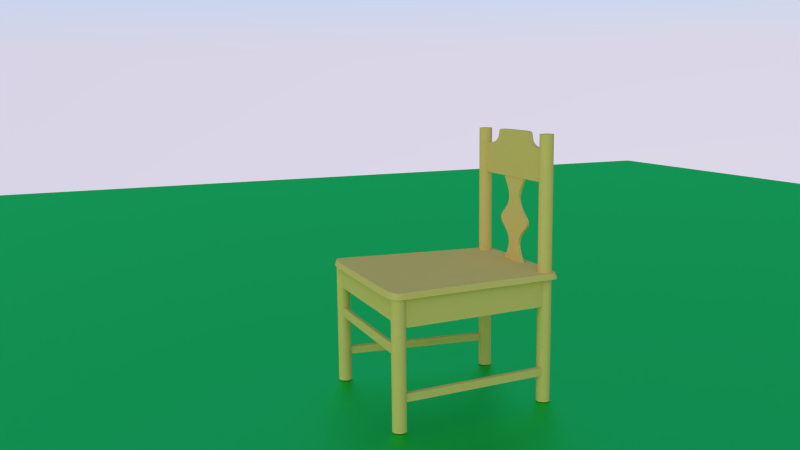 # Source: Chair_2_.blend  (saved by Blender 2.66.1; exported with 4.5.12 LTS)
import bpy
from mathutils import Matrix  # noqa: F401  (used for matrix-valued properties, if any)

bpy.ops.wm.read_factory_settings(use_empty=True)
scene = bpy.context.scene
scene.name = 'Scene'

# ---- collections
col_collection_1 = bpy.data.collections.new('Collection 1'); scene.collection.children.link(col_collection_1)
col_collection_1.hide_render = True
col_collection_1.hide_viewport = True
col_collection_4 = bpy.data.collections.new('Collection 4'); scene.collection.children.link(col_collection_4)

# ---- materials (node trees are filled in below, after node groups)
mat_material = bpy.data.materials.new('Material')
mat_material.alpha_threshold = 0.0
mat_material.roughness = 0.5
mat_material.line_color = (0.0, 0.0, 0.0, 1.0)
mat_material_001 = bpy.data.materials.new('Material.001')
mat_material_001.alpha_threshold = 0.0
mat_material_001.roughness = 0.5
mat_material_001.line_color = (0.0, 0.0, 0.0, 1.0)
mat_material_002 = bpy.data.materials.new('Material.002')
mat_material_002.alpha_threshold = 0.0
mat_material_002.roughness = 0.5
mat_material_002.line_color = (0.0, 0.0, 0.0, 1.0)

# ---- material node trees
mat_material_001.use_nodes = True; mat_material_001.node_tree.nodes.clear()
_N = mat_material_001.node_tree.nodes; _L = mat_material_001.node_tree.links
n0 = _N.new('ShaderNodeOutputMaterial'); n0.name = 'Material Output'; n0.location = (300, 300)
n0.width = 120
n1 = _N.new('ShaderNodeBsdfAnisotropic'); n1.name = 'Glossy BSDF'; n1.location = (100, 300)
n1.distribution = 'BECKMANN'
n1.inputs[0].default_value = (0.03193, 0.8, 0.1301, 1.0)
n1.inputs[1].default_value = 0.5477
_L.new(n1.outputs[0], n0.inputs[0])
n0.is_active_output = True
mat_material_002.use_nodes = True; mat_material_002.node_tree.nodes.clear()
_N = mat_material_002.node_tree.nodes; _L = mat_material_002.node_tree.links
n0 = _N.new('ShaderNodeOutputMaterial'); n0.name = 'Material Output'; n0.location = (300, 300)
n0.width = 120
n1 = _N.new('ShaderNodeBsdfDiffuse'); n1.name = 'Diffuse BSDF'; n1.location = (100, 300)
n1.inputs[0].default_value = (0.8, 0.5458, 0.1301, 1.0)
n1.inputs[1].default_value = 0.014
_L.new(n1.outputs[0], n0.inputs[0])
n0.is_active_output = True

# ---- world
world_world = bpy.data.worlds.new('World'); scene.world = world_world
world_world.use_nodes = True; world_world.node_tree.nodes.clear()
_N = world_world.node_tree.nodes; _L = world_world.node_tree.links
n0 = _N.new('ShaderNodeOutputWorld'); n0.name = 'World Output'; n0.location = (300, 300)
n0.width = 120
n1 = _N.new('ShaderNodeBackground'); n1.name = 'Background'; n1.location = (10, 300)
n1.width = 150
n2 = _N.new('ShaderNodeTexSky'); n2.name = 'Sky Texture'; n2.location = (-307, 309)
n2.sky_type = 'PREETHAM'
n2.sun_direction = (0.4462, -0.5, 0.7423)
n2.ground_albedo = 0.0
n2.sun_elevation = 1.571
_L.new(n1.outputs[0], n0.inputs[0])
_L.new(n2.outputs[0], n1.inputs[0])
n0.is_active_output = True
world_world.color = (0.05088, 0.05088, 0.05088)
world_world.use_sun_shadow = False
world_world.sun_shadow_jitter_overblur = 0.0
world_world.cycles.sampling_method = 'MANUAL'
world_world.cycles.sample_map_resolution = 256

# ---- cameras
cam_camera = bpy.data.cameras.new('Camera')
cam_camera.clip_end = 100.0
cam_camera.lens = 35.0
cam_camera.sensor_width = 32.0
cam_camera.sensor_height = 18.0
cam_camera.ortho_scale = 7.314
cam_camera.dof.focus_distance = 0.0

# ---- lights
light_lamp = bpy.data.lights.new('Lamp', 'POINT')
light_lamp.transmission_factor = 0.0
light_lamp.cutoff_distance = 30.0
light_lamp.energy = 100.0
light_lamp.shadow_buffer_clip_start = 1.001
light_lamp.shadow_soft_size = 0.1
light_lamp.shadow_maximum_resolution = 0.006
light_lamp.use_absolute_resolution = True
light_lamp.cycles.use_multiple_importance_sampling = False

# ---- meshes
me_cube = bpy.data.meshes.new('Cube')
me_cube.from_pydata([(1.0, 1.0, 0.0), (1.0, -1.0, 0.0), (-1.0, -1.0, 0.0), (-1.0, 1.0, 0.0), (1.0, 1.0, 2.0), (1.0, -1.0, 2.0), (-1.0, -1.0, 2.0), (-1.0, 1.0, 2.0)], [], [(0, 1, 2, 3), (4, 7, 6, 5), (0, 4, 5, 1), (1, 5, 6, 2), (2, 6, 7, 3), (4, 0, 3, 7)])
me_cube.materials.append(mat_material)
me_cube.use_remesh_preserve_volume = False
me_cube.use_remesh_preserve_attributes = False
me_cube.use_mirror_vertex_groups = False
me_cube.update()
me_plane = bpy.data.meshes.new('Plane')
me_plane.from_pydata([(1.0, -1.0, 0.0), (-1.0, -1.0, 0.0), (1.0, 1.0, 0.0), (-1.0, 1.0, 0.0)], [], [(1, 0, 2, 3)])
me_plane.materials.append(mat_material_001)
me_plane.use_remesh_preserve_volume = False
me_plane.use_remesh_preserve_attributes = False
me_plane.use_mirror_vertex_groups = False
me_plane.update()
me_mesh = bpy.data.meshes.new('Mesh')
me_mesh.from_pydata([(1.459, -2.001, 0.02774), (1.39, -1.994, 0.02774), (1.319, -1.988, 0.02774), (1.246, -1.981, 0.02774), (1.171, -1.973, 0.02774), (1.096, -1.966, 0.02774), (1.02, -1.959, 0.02774), (0.9429, -1.952, 0.02774), (0.8659, -1.945, 0.02774), (0.7888, -1.938, 0.02774), (0.7115, -1.931, 0.02774), (0.6341, -1.924, 0.02774), (0.5565, -1.918, 0.02774), (0.4784, -1.911, 0.02774), (0.3997, -1.904, 0.02774), (0.3203, -1.898, 0.02774), (0.24, -1.891, 0.02774), (0.1587, -1.884, 0.02774), (0.07629, -1.878, 0.02774), (-0.007232, -1.871, 0.02774), (-0.0919, -1.865, 0.02774), (-0.1777, -1.858, 0.02774), (-0.2646, -1.852, 0.02774), (-0.3525, -1.845, 0.02774), (-0.4413, -1.839, 0.02774), (-0.531, -1.832, 0.02774), (-0.6212, -1.825, 0.02774), (-0.7119, -1.819, 0.02774), (-0.8028, -1.812, 0.02774), (-0.8936, -1.806, 0.02774), (-0.984, -1.8, 0.02774), (-1.074, -1.793, 0.02774), (-1.162, -1.787, 0.02774), (-1.249, -1.781, 0.02774), (-1.333, -1.775, 0.02774), (-1.415, -1.769, 0.02774), (-1.494, -1.764, 0.02774), (-1.569, -1.758, 0.02774), (-1.639, -1.753, 0.02774), (-1.704, -1.748, 0.02774), (-1.765, -1.743, 0.02774), (-1.819, -1.736, 0.02774), (-1.868, -1.728, 0.02774), (-1.911, -1.717, 0.02774), (-1.949, -1.703, 0.02774), (-1.981, -1.684, 0.02774), (-2.007, -1.658, 0.02774), (-2.029, -1.624, 0.02774), (-2.047, -1.581, 0.02774), (-2.06, -1.525, 0.02774), (-2.07, -1.456, 0.02774), (-2.078, -1.373, 0.02774), (-2.084, -1.274, 0.02774), (-2.087, -1.159, 0.02774), (-2.09, -1.028, 0.02774), (-2.091, -0.8826, 0.02774), (-2.092, -0.7234, 0.02774), (-2.092, -0.5523, 0.02774), (-2.093, -0.3715, 0.02774), (-2.093, -0.1837, 0.02774), (-2.093, 0.007802, 0.02774), (-2.093, 0.1993, 0.02774), (-2.093, 0.3871, 0.02774), (-2.092, 0.5679, 0.02774), (-2.092, 0.739, 0.02774), (-2.091, 0.8982, 0.02774), (-2.09, 1.044, 0.02774), (-2.087, 1.174, 0.02774), (-2.084, 1.289, 0.02774), (-2.078, 1.388, 0.02774), (-2.07, 1.472, 0.02774), (-2.06, 1.541, 0.02774), (-2.047, 1.596, 0.02774), (-2.029, 1.64, 0.02774), (-2.007, 1.673, 0.02774), (-1.981, 1.699, 0.02774), (-1.949, 1.719, 0.02774), (-1.911, 1.733, 0.02774), (-1.868, 1.744, 0.02774), (-1.819, 1.752, 0.02774), (-1.765, 1.758, 0.02774), (-1.704, 1.764, 0.02774), (-1.639, 1.769, 0.02774), (-1.569, 1.774, 0.02774), (-1.494, 1.779, 0.02774), (-1.415, 1.785, 0.02774), (-1.333, 1.79, 0.02774), (-1.249, 1.796, 0.02774), (-1.162, 1.802, 0.02774), (-1.074, 1.809, 0.02774), (-0.984, 1.815, 0.02774), (-0.8936, 1.822, 0.02774), (-0.8028, 1.828, 0.02774), (-0.7119, 1.835, 0.02774), (-0.6212, 1.841, 0.02774), (-0.531, 1.848, 0.02774), (-0.4413, 1.854, 0.02774), (-0.3525, 1.861, 0.02774), (-0.2646, 1.867, 0.02774), (-0.1777, 1.874, 0.02774), (-0.0919, 1.88, 0.02774), (-0.007238, 1.887, 0.02774), (0.07628, 1.893, 0.02774), (0.1587, 1.9, 0.02774), (0.24, 1.907, 0.02774), (0.3203, 1.913, 0.02774), (0.3997, 1.92, 0.02774), (0.4784, 1.926, 0.02774), (0.5565, 1.933, 0.02774), (0.6341, 1.94, 0.02774), (0.7115, 1.947, 0.02774), (0.7887, 1.954, 0.02774), (0.8659, 1.961, 0.02774), (0.9428, 1.968, 0.02774), (1.02, 1.975, 0.02774), (1.096, 1.982, 0.02774), (1.171, 1.989, 0.02774), (1.246, 1.996, 0.02774), (1.319, 2.003, 0.02774), (1.39, 2.01, 0.02774), (1.459, 2.017, 0.02774), (1.524, 2.023, 0.02774), (1.587, 2.029, 0.02774), (1.645, 2.034, 0.02774), (1.698, 2.038, 0.02774), (1.747, 2.039, 0.02774), (1.79, 2.038, 0.02774), (1.829, 2.033, 0.02774), (1.863, 2.022, 0.02774), (1.891, 2.004, 0.02774), (1.915, 1.978, 0.02774), (1.935, 1.942, 0.02774), (1.95, 1.893, 0.02774), (1.963, 1.829, 0.02774), (1.972, 1.749, 0.02774), (1.979, 1.651, 0.02774), (1.984, 1.534, 0.02774), (1.987, 1.397, 0.02774), (1.989, 1.242, 0.02774), (1.991, 1.069, 0.02774), (1.991, 0.8792, 0.02774), (1.992, 0.6753, 0.02774), (1.992, 0.4598, 0.02774), (1.992, 0.2361, 0.02774), (1.992, 0.007856, 0.02774), (1.992, -0.2204, 0.02774), (1.992, -0.4441, 0.02774), (1.992, -0.6596, 0.02774), (1.991, -0.8635, 0.02774), (1.991, -1.053, 0.02774), (1.989, -1.226, 0.02774), (1.987, -1.381, 0.02774), (1.984, -1.518, 0.02774), (1.979, -1.635, 0.02774), (1.972, -1.733, 0.02774), (1.963, -1.814, 0.02774), (1.95, -1.877, 0.02774), (1.935, -1.926, 0.02774), (1.915, -1.963, 0.02774), (1.891, -1.989, 0.02774), (1.863, -2.006, 0.02774), (1.829, -2.017, 0.02774), (1.79, -2.022, 0.02774), (1.747, -2.024, 0.02774), (1.698, -2.022, 0.02774), (1.645, -2.018, 0.02774), (1.587, -2.013, 0.02774), (1.524, -2.007, 0.02774), (1.433, -1.966, 0.1366), (1.365, -1.959, 0.1366), (1.296, -1.952, 0.1366), (1.224, -1.946, 0.1366), (1.151, -1.939, 0.1366), (1.076, -1.932, 0.1366), (1.001, -1.925, 0.1366), (0.9261, -1.918, 0.1366), (0.8505, -1.911, 0.1366), (0.7747, -1.904, 0.1366), (0.6988, -1.897, 0.1366), (0.6228, -1.89, 0.1366), (0.5465, -1.884, 0.1366), (0.4698, -1.877, 0.1366), (0.3925, -1.871, 0.1366), (0.3145, -1.864, 0.1366), (0.2356, -1.858, 0.1366), (0.1557, -1.851, 0.1366), (0.07478, -1.845, 0.1366), (-0.007272, -1.838, 0.1366), (-0.09045, -1.832, 0.1366), (-0.1747, -1.825, 0.1366), (-0.2601, -1.819, 0.1366), (-0.3465, -1.813, 0.1366), (-0.4337, -1.806, 0.1366), (-0.5218, -1.8, 0.1366), (-0.6105, -1.793, 0.1366), (-0.6996, -1.787, 0.1366), (-0.7888, -1.78, 0.1366), (-0.878, -1.774, 0.1366), (-0.9668, -1.768, 0.1366), (-1.055, -1.761, 0.1366), (-1.142, -1.755, 0.1366), (-1.227, -1.749, 0.1366), (-1.31, -1.743, 0.1366), (-1.39, -1.738, 0.1366), (-1.468, -1.732, 0.1366), (-1.541, -1.727, 0.1366), (-1.61, -1.722, 0.1366), (-1.675, -1.717, 0.1366), (-1.734, -1.712, 0.1366), (-1.787, -1.706, 0.1366), (-1.835, -1.698, 0.1366), (-1.878, -1.687, 0.1366), (-1.915, -1.673, 0.1366), (-1.946, -1.654, 0.1366), (-1.972, -1.629, 0.1366), (-1.994, -1.595, 0.1366), (-2.011, -1.553, 0.1366), (-2.024, -1.498, 0.1366), (-2.034, -1.431, 0.1366), (-2.042, -1.349, 0.1366), (-2.047, -1.251, 0.1366), (-2.051, -1.138, 0.1366), (-2.053, -1.01, 0.1366), (-2.055, -0.8669, 0.1366), (-2.055, -0.7105, 0.1366), (-2.056, -0.5424, 0.1366), (-2.056, -0.3648, 0.1366), (-2.056, -0.1803, 0.1366), (-2.056, 0.007802, 0.1366), (-2.056, 0.1959, 0.1366), (-2.056, 0.3804, 0.1366), (-2.056, 0.558, 0.1366), (-2.055, 0.7261, 0.1366), (-2.055, 0.8825, 0.1366), (-2.053, 1.025, 0.1366), (-2.051, 1.154, 0.1366), (-2.047, 1.267, 0.1366), (-2.042, 1.364, 0.1366), (-2.034, 1.446, 0.1366), (-2.024, 1.514, 0.1366), (-2.011, 1.568, 0.1366), (-1.994, 1.611, 0.1366), (-1.972, 1.644, 0.1366), (-1.946, 1.669, 0.1366), (-1.915, 1.689, 0.1366), (-1.878, 1.703, 0.1366), (-1.835, 1.713, 0.1366), (-1.787, 1.721, 0.1366), (-1.734, 1.727, 0.1366), (-1.675, 1.733, 0.1366), (-1.61, 1.738, 0.1366), (-1.541, 1.743, 0.1366), (-1.468, 1.748, 0.1366), (-1.39, 1.753, 0.1366), (-1.31, 1.759, 0.1366), (-1.227, 1.765, 0.1366), (-1.142, 1.771, 0.1366), (-1.055, 1.777, 0.1366), (-0.9668, 1.783, 0.1366), (-0.878, 1.79, 0.1366), (-0.7888, 1.796, 0.1366), (-0.6996, 1.802, 0.1366), (-0.6105, 1.809, 0.1366), (-0.5218, 1.815, 0.1366), (-0.4337, 1.822, 0.1366), (-0.3465, 1.828, 0.1366), (-0.2601, 1.835, 0.1366), (-0.1747, 1.841, 0.1366), (-0.09045, 1.847, 0.1366), (-0.007278, 1.854, 0.1366), (0.07477, 1.86, 0.1366), (0.1557, 1.867, 0.1366), (0.2356, 1.873, 0.1366), (0.3145, 1.88, 0.1366), (0.3925, 1.886, 0.1366), (0.4698, 1.893, 0.1366), (0.5465, 1.899, 0.1366), (0.6228, 1.906, 0.1366), (0.6988, 1.913, 0.1366), (0.7747, 1.919, 0.1366), (0.8505, 1.926, 0.1366), (0.9261, 1.933, 0.1366), (1.001, 1.94, 0.1366), (1.076, 1.947, 0.1366), (1.151, 1.954, 0.1366), (1.224, 1.961, 0.1366), (1.295, 1.968, 0.1366), (1.365, 1.975, 0.1366), (1.433, 1.981, 0.1366), (1.497, 1.987, 0.1366), (1.558, 1.993, 0.1366), (1.615, 1.998, 0.1366), (1.668, 2.002, 0.1366), (1.716, 2.004, 0.1366), (1.759, 2.002, 0.1366), (1.797, 1.997, 0.1366), (1.83, 1.987, 0.1366), (1.858, 1.969, 0.1366), (1.881, 1.944, 0.1366), (1.901, 1.908, 0.1366), (1.916, 1.86, 0.1366), (1.928, 1.797, 0.1366), (1.937, 1.718, 0.1366), (1.944, 1.622, 0.1366), (1.949, 1.507, 0.1366), (1.952, 1.373, 0.1366), (1.954, 1.22, 0.1366), (1.955, 1.05, 0.1366), (1.956, 0.8638, 0.1366), (1.956, 0.6636, 0.1366), (1.957, 0.4519, 0.1366), (1.957, 0.232, 0.1366), (1.957, 0.007855, 0.1366), (1.957, -0.2163, 0.1366), (1.957, -0.4362, 0.1366), (1.956, -0.6479, 0.1366), (1.956, -0.8482, 0.1366), (1.955, -1.034, 0.1366), (1.954, -1.205, 0.1366), (1.952, -1.357, 0.1366), (1.949, -1.491, 0.1366), (1.944, -1.606, 0.1366), (1.937, -1.703, 0.1366), (1.928, -1.782, 0.1366), (1.916, -1.844, 0.1366), (1.901, -1.892, 0.1366), (1.881, -1.928, 0.1366), (1.858, -1.954, 0.1366), (1.83, -1.971, 0.1366), (1.797, -1.981, 0.1366), (1.759, -1.987, 0.1366), (1.716, -1.988, 0.1366), (1.668, -1.986, 0.1366), (1.615, -1.983, 0.1366), (1.558, -1.978, 0.1366), (1.497, -1.972, 0.1366), (-1.852, -0.2203, 0.3628), (-1.852, -0.2041, 0.3994), (-1.852, -0.1935, 0.4364), (-1.852, -0.1893, 0.4735), (-1.852, -0.1923, 0.5103), (-1.852, -0.2027, 0.5464), (-1.852, -0.2205, 0.5816), (-1.852, -0.2453, 0.6158), (-1.852, -0.2765, 0.6487), (-1.852, -0.3129, 0.6803), (-1.852, -0.3534, 0.7105), (-1.852, -0.3961, 0.7395), (-1.852, -0.4391, 0.7673), (-1.852, -0.4801, 0.7939), (-1.852, -0.5167, 0.8197), (-1.852, -0.5472, 0.8448), (-1.852, -0.57, 0.8693), (-1.852, -0.5841, 0.8935), (-1.852, -0.5888, 0.9175), (-1.852, -0.5841, 0.9416), (-1.852, -0.57, 0.9657), (-1.852, -0.5472, 0.9903), (-1.852, -0.5167, 1.015), (-1.852, -0.4801, 1.041), (-1.852, -0.4391, 1.068), (-1.852, -0.3961, 1.096), (-1.852, -0.3534, 1.125), (-1.852, -0.3129, 1.155), (-1.852, -0.2765, 1.186), (-1.852, -0.2453, 1.219), (-1.852, -0.2205, 1.253), (-1.852, -0.2027, 1.289), (-1.852, -0.1923, 1.325), (-1.852, -0.1893, 1.362), (-1.852, -0.1935, 1.399), (-1.852, -0.2041, 1.436), (-1.852, -0.2203, 1.472), (-1.852, -0.2408, 1.508), (-1.852, -0.2641, 1.542), (-1.852, -0.289, 1.574), (-1.852, -0.3143, 1.605), (-1.852, -0.3388, 1.632), (-1.852, -0.3616, 1.658), (-1.852, -0.3818, 1.68), (-1.852, -0.3986, 1.699), (-1.852, -0.4113, 1.716), (-1.852, -0.4192, 1.73), (-1.852, -0.4219, 1.742), (-1.852, -0.4191, 1.751), (-1.852, -0.4103, 1.758), (-1.852, -0.3955, 1.763), (-1.852, -0.3746, 1.767), (-1.852, -0.3476, 1.77), (-1.852, -0.3147, 1.772), (-1.852, -0.2763, 1.774), (-1.852, -0.2327, 1.774), (-1.852, -0.1845, 1.775), (-1.852, -0.1325, 1.775), (-1.852, -0.07731, 1.775), (-1.852, -0.01995, 1.775), (-1.852, 0.03857, 1.775), (-1.852, 0.09708, 1.775), (-1.852, 0.1544, 1.775), (-1.852, 0.2096, 1.775), (-1.852, 0.2617, 1.775), (-1.852, 0.3098, 1.774), (-1.852, 0.3534, 1.774), (-1.852, 0.3918, 1.772), (-1.852, 0.4247, 1.77), (-1.852, 0.4517, 1.767), (-1.852, 0.4726, 1.763), (-1.852, 0.4875, 1.758), (-1.852, 0.4962, 1.751), (-1.852, 0.4991, 1.742), (-1.852, 0.4963, 1.73), (-1.852, 0.4884, 1.716), (-1.852, 0.4757, 1.699), (-1.852, 0.459, 1.68), (-1.852, 0.4388, 1.658), (-1.852, 0.4159, 1.632), (-1.852, 0.3914, 1.605), (-1.852, 0.3661, 1.574), (-1.852, 0.3412, 1.542), (-1.852, 0.3179, 1.508), (-1.852, 0.2974, 1.472), (-1.852, 0.2813, 1.436), (-1.852, 0.2706, 1.399), (-1.852, 0.2665, 1.362), (-1.852, 0.2694, 1.325), (-1.852, 0.2798, 1.289), (-1.852, 0.2976, 1.253), (-1.852, 0.3224, 1.219), (-1.852, 0.3536, 1.186), (-1.852, 0.3901, 1.155), (-1.852, 0.4305, 1.125), (-1.852, 0.4732, 1.096), (-1.852, 0.5162, 1.068), (-1.852, 0.5572, 1.041), (-1.852, 0.5938, 1.015), (-1.852, 0.6243, 0.9903), (-1.852, 0.6471, 0.9657), (-1.852, 0.6612, 0.9416), (-1.852, 0.666, 0.9175), (-1.852, 0.6612, 0.8935), (-1.852, 0.6471, 0.8693), (-1.852, 0.6243, 0.8448), (-1.852, 0.5938, 0.8197), (-1.852, 0.5572, 0.7939), (-1.852, 0.5162, 0.7673), (-1.852, 0.4733, 0.7395), (-1.852, 0.4305, 0.7106), (-1.852, 0.3901, 0.6803), (-1.852, 0.3536, 0.6487), (-1.852, 0.3224, 0.6158), (-1.852, 0.2976, 0.5816), (-1.852, 0.2798, 0.5464), (-1.852, 0.2694, 0.5103), (-1.852, 0.2665, 0.4735), (-1.852, 0.2706, 0.4364), (-1.852, 0.2813, 0.3994), (-1.852, 0.2974, 0.3628), (-1.852, 0.3179, 0.3272), (-1.852, 0.3412, 0.293), (-1.852, 0.3661, 0.2606), (-1.852, 0.3914, 0.2304), (-1.852, 0.4159, 0.2027), (-1.852, 0.4388, 0.1776), (-1.852, 0.459, 0.1553), (-1.852, 0.4757, 0.1357), (-1.852, 0.4884, 0.119), (-1.852, 0.4963, 0.105), (-1.852, 0.4991, 0.09349), (-1.852, 0.4962, 0.08434), (-1.852, 0.4875, 0.0772), (-1.852, 0.4726, 0.07177), (-1.852, 0.4517, 0.06774), (-1.852, 0.4247, 0.06486), (-1.852, 0.3918, 0.06287), (-1.852, 0.3534, 0.06158), (-1.852, 0.3098, 0.0608), (-1.852, 0.2617, 0.06036), (-1.852, 0.2096, 0.06016), (-1.852, 0.1545, 0.06008), (-1.852, 0.09709, 0.06007), (-1.852, 0.03858, 0.06006), (-1.852, -0.01994, 0.06007), (-1.852, -0.0773, 0.06008), (-1.852, -0.1325, 0.06016), (-1.852, -0.1845, 0.06036), (-1.852, -0.2327, 0.0608), (-1.852, -0.2763, 0.06158), (-1.852, -0.3147, 0.06287), (-1.852, -0.3476, 0.06486), (-1.852, -0.3746, 0.06774), (-1.852, -0.3955, 0.07177), (-1.852, -0.4103, 0.0772), (-1.852, -0.4191, 0.08433), (-1.852, -0.4219, 0.09349), (-1.852, -0.4192, 0.105), (-1.852, -0.4113, 0.119), (-1.852, -0.3986, 0.1357), (-1.852, -0.3818, 0.1552), (-1.852, -0.3616, 0.1776), (-1.852, -0.3388, 0.2027), (-1.852, -0.3143, 0.2304), (-1.852, -0.289, 0.2606), (-1.852, -0.2641, 0.293), (-1.852, -0.2408, 0.3272), (-1.796, -0.2203, 0.3628), (-1.796, -0.2041, 0.3994), (-1.796, -0.1935, 0.4364), (-1.796, -0.1893, 0.4735), (-1.796, -0.1923, 0.5103), (-1.796, -0.2027, 0.5464), (-1.796, -0.2205, 0.5816), (-1.796, -0.2453, 0.6158), (-1.796, -0.2765, 0.6487), (-1.796, -0.3129, 0.6803), (-1.796, -0.3534, 0.7105), (-1.796, -0.3961, 0.7395), (-1.796, -0.4391, 0.7673), (-1.796, -0.4801, 0.7939), (-1.796, -0.5167, 0.8197), (-1.796, -0.5472, 0.8448), (-1.796, -0.57, 0.8693), (-1.796, -0.5841, 0.8935), (-1.796, -0.5888, 0.9175), (-1.796, -0.5841, 0.9416), (-1.796, -0.57, 0.9657), (-1.796, -0.5472, 0.9903), (-1.796, -0.5167, 1.015), (-1.796, -0.4801, 1.041), (-1.796, -0.4391, 1.068), (-1.796, -0.3961, 1.096), (-1.796, -0.3534, 1.125), (-1.796, -0.3129, 1.155), (-1.796, -0.2765, 1.186), (-1.796, -0.2453, 1.219), (-1.796, -0.2205, 1.253), (-1.796, -0.2027, 1.289), (-1.796, -0.1923, 1.325), (-1.796, -0.1893, 1.362), (-1.796, -0.1935, 1.399), (-1.796, -0.2041, 1.436), (-1.796, -0.2203, 1.472), (-1.796, -0.2408, 1.508), (-1.796, -0.2641, 1.542), (-1.796, -0.289, 1.574), (-1.796, -0.3143, 1.605), (-1.796, -0.3388, 1.632), (-1.796, -0.3616, 1.658), (-1.796, -0.3818, 1.68), (-1.796, -0.3986, 1.699), (-1.796, -0.4113, 1.716), (-1.796, -0.4192, 1.73), (-1.796, -0.4219, 1.742), (-1.796, -0.4191, 1.751), (-1.796, -0.4103, 1.758), (-1.796, -0.3955, 1.763), (-1.796, -0.3746, 1.767), (-1.796, -0.3476, 1.77), (-1.796, -0.3147, 1.772), (-1.796, -0.2763, 1.774), (-1.796, -0.2327, 1.774), (-1.796, -0.1845, 1.775), (-1.796, -0.1325, 1.775), (-1.796, -0.07731, 1.775), (-1.796, -0.01995, 1.775), (-1.796, 0.03857, 1.775), (-1.796, 0.09708, 1.775), (-1.796, 0.1544, 1.775), (-1.796, 0.2096, 1.775), (-1.796, 0.2617, 1.775), (-1.796, 0.3098, 1.774), (-1.796, 0.3534, 1.774), (-1.796, 0.3918, 1.772), (-1.796, 0.4247, 1.77), (-1.796, 0.4517, 1.767), (-1.796, 0.4726, 1.763), (-1.796, 0.4875, 1.758), (-1.796, 0.4962, 1.751), (-1.796, 0.4991, 1.742), (-1.796, 0.4963, 1.73), (-1.796, 0.4884, 1.716), (-1.796, 0.4757, 1.699), (-1.796, 0.459, 1.68), (-1.796, 0.4388, 1.658), (-1.796, 0.4159, 1.632), (-1.796, 0.3914, 1.605), (-1.796, 0.3661, 1.574), (-1.796, 0.3412, 1.542), (-1.796, 0.3179, 1.508), (-1.796, 0.2974, 1.472), (-1.796, 0.2813, 1.436), (-1.796, 0.2706, 1.399), (-1.796, 0.2665, 1.362), (-1.796, 0.2694, 1.325), (-1.796, 0.2798, 1.289), (-1.796, 0.2976, 1.253), (-1.796, 0.3224, 1.219), (-1.796, 0.3536, 1.186), (-1.796, 0.3901, 1.155), (-1.796, 0.4305, 1.125), (-1.796, 0.4732, 1.096), (-1.796, 0.5162, 1.068), (-1.796, 0.5572, 1.041), (-1.796, 0.5938, 1.015), (-1.796, 0.6243, 0.9903), (-1.796, 0.6471, 0.9657), (-1.796, 0.6612, 0.9416), (-1.796, 0.666, 0.9175), (-1.796, 0.6612, 0.8935), (-1.796, 0.6471, 0.8693), (-1.796, 0.6243, 0.8448), (-1.796, 0.5938, 0.8197), (-1.796, 0.5572, 0.7939), (-1.796, 0.5162, 0.7673), (-1.796, 0.4733, 0.7395), (-1.796, 0.4305, 0.7106), (-1.796, 0.3901, 0.6803), (-1.796, 0.3536, 0.6487), (-1.796, 0.3224, 0.6158), (-1.796, 0.2976, 0.5816), (-1.796, 0.2798, 0.5464), (-1.796, 0.2694, 0.5103), (-1.796, 0.2665, 0.4735), (-1.796, 0.2706, 0.4364), (-1.796, 0.2813, 0.3994), (-1.796, 0.2974, 0.3628), (-1.796, 0.3179, 0.3272), (-1.796, 0.3412, 0.293), (-1.796, 0.3661, 0.2606), (-1.796, 0.3914, 0.2304), (-1.796, 0.4159, 0.2027), (-1.796, 0.4388, 0.1776), (-1.796, 0.459, 0.1553), (-1.796, 0.4757, 0.1357), (-1.796, 0.4884, 0.119), (-1.796, 0.4963, 0.105), (-1.796, 0.4991, 0.09349), (-1.796, 0.4962, 0.08434), (-1.796, 0.4875, 0.0772), (-1.796, 0.4726, 0.07177), (-1.796, 0.4517, 0.06774), (-1.796, 0.4247, 0.06486), (-1.796, 0.3918, 0.06287), (-1.796, 0.3534, 0.06158), (-1.796, 0.3098, 0.0608), (-1.796, 0.2617, 0.06036), (-1.796, 0.2096, 0.06016), (-1.796, 0.1545, 0.06008), (-1.796, 0.09709, 0.06007), (-1.796, 0.03858, 0.06006), (-1.796, -0.01994, 0.06007), (-1.796, -0.0773, 0.06008), (-1.796, -0.1325, 0.06016), (-1.796, -0.1845, 0.06036), (-1.796, -0.2327, 0.0608), (-1.796, -0.2763, 0.06158), (-1.796, -0.3147, 0.06287), (-1.796, -0.3476, 0.06486), (-1.796, -0.3746, 0.06774), (-1.796, -0.3955, 0.07177), (-1.796, -0.4103, 0.0772), (-1.796, -0.4191, 0.08433), (-1.796, -0.4219, 0.09349), (-1.796, -0.4192, 0.105), (-1.796, -0.4113, 0.119), (-1.796, -0.3986, 0.1357), (-1.796, -0.3818, 0.1552), (-1.796, -0.3616, 0.1776), (-1.796, -0.3388, 0.2027), (-1.796, -0.3143, 0.2304), (-1.796, -0.289, 0.2606), (-1.796, -0.2641, 0.293), (-1.796, -0.2408, 0.3272), (-1.959, -1.456, -2.296), (-1.959, -1.456, 2.617), (-1.956, -1.425, -2.296), (-1.956, -1.425, 2.617), (-1.947, -1.395, -2.296), (-1.947, -1.395, 2.617), (-1.933, -1.367, -2.296), (-1.933, -1.367, 2.617), (-1.915, -1.343, -2.296), (-1.915, -1.343, 2.617), (-1.892, -1.323, -2.296), (-1.892, -1.323, 2.617), (-1.865, -1.308, -2.296), (-1.865, -1.308, 2.617), (-1.837, -1.299, -2.296), (-1.837, -1.299, 2.617), (-1.807, -1.296, -2.296), (-1.807, -1.296, 2.617), (-1.778, -1.299, -2.296), (-1.778, -1.299, 2.617), (-1.749, -1.308, -2.296), (-1.749, -1.308, 2.617), (-1.723, -1.323, -2.296), (-1.723, -1.323, 2.617), (-1.7, -1.343, -2.296), (-1.7, -1.343, 2.617), (-1.681, -1.367, -2.296), (-1.681, -1.367, 2.617), (-1.667, -1.395, -2.296), (-1.667, -1.395, 2.617), (-1.659, -1.425, -2.296), (-1.659, -1.425, 2.617), (-1.656, -1.456, -2.296), (-1.656, -1.456, 2.617), (-1.659, -1.487, -2.296), (-1.659, -1.487, 2.617), (-1.667, -1.517, -2.296), (-1.667, -1.517, 2.617), (-1.681, -1.545, -2.296), (-1.681, -1.545, 2.617), (-1.7, -1.569, -2.296), (-1.7, -1.569, 2.617), (-1.723, -1.589, -2.296), (-1.723, -1.589, 2.617), (-1.749, -1.604, -2.296), (-1.749, -1.604, 2.617), (-1.778, -1.613, -2.296), (-1.778, -1.613, 2.617), (-1.807, -1.616, -2.296), (-1.807, -1.616, 2.617), (-1.837, -1.613, -2.296), (-1.837, -1.613, 2.617), (-1.865, -1.604, -2.296), (-1.865, -1.604, 2.617), (-1.892, -1.589, -2.296), (-1.892, -1.589, 2.617), (-1.915, -1.569, -2.296), (-1.915, -1.569, 2.617), (-1.933, -1.545, -2.296), (-1.933, -1.545, 2.617), (-1.947, -1.517, -2.296), (-1.947, -1.517, 2.617), (-1.956, -1.487, -2.296), (-1.956, -1.487, 2.617), (-1.959, 1.476, -2.296), (-1.959, 1.476, 2.617), (-1.956, 1.507, -2.296), (-1.956, 1.507, 2.617), (-1.947, 1.537, -2.296), (-1.947, 1.537, 2.617), (-1.933, 1.565, -2.296), (-1.933, 1.565, 2.617), (-1.915, 1.589, -2.296), (-1.915, 1.589, 2.617), (-1.892, 1.609, -2.296), (-1.892, 1.609, 2.617), (-1.865, 1.624, -2.296), (-1.865, 1.624, 2.617), (-1.837, 1.633, -2.296), (-1.837, 1.633, 2.617), (-1.807, 1.636, -2.296), (-1.807, 1.636, 2.617), (-1.778, 1.633, -2.296), (-1.778, 1.633, 2.617), (-1.749, 1.624, -2.296), (-1.749, 1.624, 2.617), (-1.723, 1.609, -2.296), (-1.723, 1.609, 2.617), (-1.7, 1.589, -2.296), (-1.7, 1.589, 2.617), (-1.681, 1.565, -2.296), (-1.681, 1.565, 2.617), (-1.667, 1.537, -2.296), (-1.667, 1.537, 2.617), (-1.659, 1.507, -2.296), (-1.659, 1.507, 2.617), (-1.656, 1.476, -2.296), (-1.656, 1.476, 2.617), (-1.659, 1.445, -2.296), (-1.659, 1.445, 2.617), (-1.667, 1.415, -2.296), (-1.667, 1.415, 2.617), (-1.681, 1.387, -2.296), (-1.681, 1.387, 2.617), (-1.7, 1.363, -2.296), (-1.7, 1.363, 2.617), (-1.723, 1.343, -2.296), (-1.723, 1.343, 2.617), (-1.749, 1.328, -2.296), (-1.749, 1.328, 2.617), (-1.778, 1.319, -2.296), (-1.778, 1.319, 2.617), (-1.807, 1.316, -2.296), (-1.807, 1.316, 2.617), (-1.837, 1.319, -2.296), (-1.837, 1.319, 2.617), (-1.865, 1.328, -2.296), (-1.865, 1.328, 2.617), (-1.892, 1.343, -2.296), (-1.892, 1.343, 2.617), (-1.915, 1.363, -2.296), (-1.915, 1.363, 2.617), (-1.933, 1.387, -2.296), (-1.933, 1.387, 2.617), (-1.947, 1.415, -2.296), (-1.947, 1.415, 2.617), (-1.956, 1.445, -2.296), (-1.956, 1.445, 2.617), (1.619, 1.839, -2.296), (1.619, 1.839, 0.03992), (1.622, 1.87, -2.296), (1.622, 1.87, 0.03992), (1.63, 1.9, -2.296), (1.63, 1.9, 0.03992), (1.644, 1.928, -2.296), (1.644, 1.928, 0.03992), (1.663, 1.952, -2.296), (1.663, 1.952, 0.03992), (1.686, 1.972, -2.296), (1.686, 1.972, 0.03992), (1.712, 1.987, -2.296), (1.712, 1.987, 0.03992), (1.741, 1.996, -2.296), (1.741, 1.996, 0.03992), (1.77, 1.999, -2.296), (1.77, 1.999, 0.03992), (1.8, 1.996, -2.296), (1.8, 1.996, 0.03992), (1.828, 1.987, -2.296), (1.828, 1.987, 0.03992), (1.855, 1.972, -2.296), (1.855, 1.972, 0.03992), (1.878, 1.952, -2.296), (1.878, 1.952, 0.03992), (1.896, 1.928, -2.296), (1.896, 1.928, 0.03992), (1.91, 1.9, -2.296), (1.91, 1.9, 0.03992), (1.919, 1.87, -2.296), (1.919, 1.87, 0.03992), (1.922, 1.839, -2.296), (1.922, 1.839, 0.03992), (1.919, 1.808, -2.296), (1.919, 1.808, 0.03992), (1.91, 1.778, -2.296), (1.91, 1.778, 0.03992), (1.896, 1.75, -2.296), (1.896, 1.75, 0.03992), (1.878, 1.726, -2.296), (1.878, 1.726, 0.03992), (1.855, 1.706, -2.296), (1.855, 1.706, 0.03992), (1.828, 1.691, -2.296), (1.828, 1.691, 0.03992), (1.8, 1.682, -2.296), (1.8, 1.682, 0.03992), (1.77, 1.679, -2.296), (1.77, 1.679, 0.03992), (1.741, 1.682, -2.296), (1.741, 1.682, 0.03992), (1.712, 1.691, -2.296), (1.712, 1.691, 0.03992), (1.686, 1.706, -2.296), (1.686, 1.706, 0.03992), (1.663, 1.726, -2.296), (1.663, 1.726, 0.03992), (1.644, 1.75, -2.296), (1.644, 1.75, 0.03992), (1.63, 1.778, -2.296), (1.63, 1.778, 0.03992), (1.622, 1.808, -2.296), (1.622, 1.808, 0.03992), (1.619, -1.819, -2.296), (1.619, -1.819, 0.03992), (1.622, -1.788, -2.296), (1.622, -1.788, 0.03992), (1.63, -1.758, -2.296), (1.63, -1.758, 0.03992), (1.644, -1.73, -2.296), (1.644, -1.73, 0.03992), (1.663, -1.706, -2.296), (1.663, -1.706, 0.03992), (1.686, -1.686, -2.296), (1.686, -1.686, 0.03992), (1.712, -1.671, -2.296), (1.712, -1.671, 0.03992), (1.741, -1.662, -2.296), (1.741, -1.662, 0.03992), (1.77, -1.659, -2.296), (1.77, -1.659, 0.03992), (1.8, -1.662, -2.296), (1.8, -1.662, 0.03992), (1.828, -1.671, -2.296), (1.828, -1.671, 0.03992), (1.855, -1.686, -2.296), (1.855, -1.686, 0.03992), (1.878, -1.706, -2.296), (1.878, -1.706, 0.03992), (1.896, -1.73, -2.296), (1.896, -1.73, 0.03992), (1.91, -1.758, -2.296), (1.91, -1.758, 0.03992), (1.919, -1.788, -2.296), (1.919, -1.788, 0.03992), (1.922, -1.819, -2.296), (1.922, -1.819, 0.03992), (1.919, -1.85, -2.296), (1.919, -1.85, 0.03992), (1.91, -1.881, -2.296), (1.91, -1.881, 0.03992), (1.896, -1.908, -2.296), (1.896, -1.908, 0.03992), (1.878, -1.932, -2.296), (1.878, -1.932, 0.03992), (1.855, -1.952, -2.296), (1.855, -1.952, 0.03992), (1.828, -1.967, -2.296), (1.828, -1.967, 0.03992), (1.8, -1.976, -2.296), (1.8, -1.976, 0.03992), (1.77, -1.979, -2.296), (1.77, -1.979, 0.03992), (1.741, -1.976, -2.296), (1.741, -1.976, 0.03992), (1.712, -1.967, -2.296), (1.712, -1.967, 0.03992), (1.686, -1.952, -2.296), (1.686, -1.952, 0.03992), (1.663, -1.932, -2.296), (1.663, -1.932, 0.03992), (1.644, -1.908, -2.296), (1.644, -1.908, 0.03992), (1.63, -1.881, -2.296), (1.63, -1.881, 0.03992), (1.622, -1.85, -2.296), (1.622, -1.85, 0.03992), (-1.871, -0.7204, 2.488), (-1.871, -0.7318, 2.471), (-1.871, -0.746, 2.455), (-1.871, -0.7633, 2.44), (-1.871, -0.7839, 2.425), (-1.871, -0.8079, 2.412), (-1.871, -0.8351, 2.399), (-1.871, -0.8655, 2.388), (-1.871, -0.8987, 2.378), (-1.871, -0.9344, 2.37), (-1.871, -0.9722, 2.363), (-1.871, -1.011, 2.357), (-1.871, -1.051, 2.352), (-1.871, -1.091, 2.349), (-1.871, -1.131, 2.346), (-1.871, -1.168, 2.344), (-1.871, -1.204, 2.342), (-1.871, -1.237, 2.341), (-1.871, -1.268, 2.339), (-1.871, -1.295, 2.337), (-1.871, -1.319, 2.335), (-1.871, -1.339, 2.332), (-1.871, -1.357, 2.328), (-1.871, -1.371, 2.323), (-1.871, -1.382, 2.315), (-1.871, -1.391, 2.306), (-1.871, -1.398, 2.294), (-1.871, -1.403, 2.28), (-1.871, -1.406, 2.263), (-1.871, -1.409, 2.244), (-1.871, -1.41, 2.221), (-1.871, -1.411, 2.196), (-1.871, -1.412, 2.169), (-1.871, -1.412, 2.14), (-1.871, -1.412, 2.109), (-1.871, -1.412, 2.077), (-1.871, -1.412, 2.044), (-1.871, -1.412, 2.011), (-1.871, -1.412, 1.979), (-1.871, -1.412, 1.948), (-1.871, -1.412, 1.919), (-1.871, -1.411, 1.892), (-1.871, -1.41, 1.867), (-1.871, -1.409, 1.845), (-1.871, -1.406, 1.825), (-1.871, -1.403, 1.808), (-1.871, -1.398, 1.794), (-1.871, -1.391, 1.782), (-1.871, -1.382, 1.773), (-1.871, -1.371, 1.766), (-1.871, -1.357, 1.76), (-1.871, -1.339, 1.756), (-1.871, -1.318, 1.753), (-1.871, -1.294, 1.751), (-1.871, -1.266, 1.75), (-1.871, -1.234, 1.749), (-1.871, -1.198, 1.749), (-1.871, -1.159, 1.748), (-1.871, -1.116, 1.748), (-1.871, -1.07, 1.748), (-1.871, -1.021, 1.748), (-1.871, -0.9699, 1.748), (-1.871, -0.9165, 1.748), (-1.871, -0.8613, 1.748), (-1.871, -0.8047, 1.748), (-1.871, -0.747, 1.748), (-1.871, -0.6885, 1.748), (-1.871, -0.6293, 1.748), (-1.871, -0.5697, 1.748), (-1.871, -0.5097, 1.748), (-1.871, -0.4497, 1.748), (-1.871, -0.3895, 1.748), (-1.871, -0.3294, 1.748), (-1.871, -0.2692, 1.748), (-1.871, -0.209, 1.748), (-1.871, -0.1489, 1.748), (-1.871, -0.08871, 1.748), (-1.871, -0.02854, 1.748), (-1.871, 0.03162, 1.748), (-1.871, 0.09178, 1.748), (-1.871, 0.1519, 1.748), (-1.871, 0.2121, 1.748), (-1.871, 0.2723, 1.748), (-1.871, 0.3324, 1.748), (-1.871, 0.3926, 1.748), (-1.871, 0.4528, 1.748), (-1.871, 0.5129, 1.748), (-1.871, 0.573, 1.748), (-1.871, 0.6329, 1.748), (-1.871, 0.6925, 1.748), (-1.871, 0.7517, 1.748), (-1.871, 0.8103, 1.748), (-1.871, 0.868, 1.748), (-1.871, 0.9246, 1.748), (-1.871, 0.9797, 1.748), (-1.871, 1.033, 1.748), (-1.871, 1.084, 1.748), (-1.871, 1.133, 1.748), (-1.871, 1.179, 1.748), (-1.871, 1.222, 1.748), (-1.871, 1.261, 1.749), (-1.871, 1.297, 1.749), (-1.871, 1.329, 1.75), (-1.871, 1.357, 1.751), (-1.871, 1.382, 1.753), (-1.871, 1.402, 1.756), (-1.871, 1.42, 1.76), (-1.871, 1.434, 1.766), (-1.871, 1.445, 1.773), (-1.871, 1.454, 1.782), (-1.871, 1.461, 1.794), (-1.871, 1.466, 1.808), (-1.871, 1.47, 1.825), (-1.871, 1.472, 1.845), (-1.871, 1.474, 1.867), (-1.871, 1.475, 1.892), (-1.871, 1.475, 1.919), (-1.871, 1.475, 1.948), (-1.871, 1.476, 1.979), (-1.871, 1.476, 2.011), (-1.871, 1.476, 2.044), (-1.871, 1.476, 2.077), (-1.871, 1.476, 2.109), (-1.871, 1.475, 2.14), (-1.871, 1.475, 2.169), (-1.871, 1.475, 2.196), (-1.871, 1.474, 2.221), (-1.871, 1.472, 2.244), (-1.871, 1.47, 2.263), (-1.871, 1.466, 2.28), (-1.871, 1.461, 2.294), (-1.871, 1.454, 2.306), (-1.871, 1.445, 2.315), (-1.871, 1.434, 2.323), (-1.871, 1.42, 2.328), (-1.871, 1.403, 2.332), (-1.871, 1.382, 2.335), (-1.871, 1.358, 2.337), (-1.871, 1.331, 2.339), (-1.871, 1.3, 2.341), (-1.871, 1.267, 2.342), (-1.871, 1.232, 2.344), (-1.871, 1.194, 2.346), (-1.871, 1.155, 2.349), (-1.871, 1.115, 2.352), (-1.871, 1.075, 2.357), (-1.871, 1.035, 2.363), (-1.871, 0.9977, 2.37), (-1.871, 0.962, 2.378), (-1.871, 0.9287, 2.388), (-1.871, 0.8984, 2.399), (-1.871, 0.8711, 2.412), (-1.871, 0.8472, 2.425), (-1.871, 0.8266, 2.44), (-1.871, 0.8092, 2.455), (-1.871, 0.795, 2.471), (-1.871, 0.7837, 2.488), (-1.871, 0.7748, 2.504), (-1.871, 0.7681, 2.52), (-1.871, 0.7629, 2.536), (-1.871, 0.7588, 2.55), (-1.871, 0.7553, 2.564), (-1.871, 0.7517, 2.576), (-1.871, 0.7475, 2.588), (-1.871, 0.7421, 2.597), (-1.871, 0.7347, 2.606), (-1.871, 0.7246, 2.613), (-1.871, 0.7111, 2.619), (-1.871, 0.6934, 2.623), (-1.871, 0.6707, 2.627), (-1.871, 0.6423, 2.63), (-1.871, 0.6077, 2.632), (-1.871, 0.5664, 2.633), (-1.871, 0.5185, 2.634), (-1.871, 0.4641, 2.635), (-1.871, 0.4033, 2.635), (-1.871, 0.3369, 2.636), (-1.871, 0.2655, 2.636), (-1.871, 0.19, 2.636), (-1.871, 0.1116, 2.636), (-1.871, 0.03162, 2.636), (-1.871, -0.04833, 2.636), (-1.871, -0.1267, 2.636), (-1.871, -0.2022, 2.636), (-1.871, -0.2737, 2.636), (-1.871, -0.3401, 2.635), (-1.871, -0.4008, 2.635), (-1.871, -0.4553, 2.634), (-1.871, -0.5032, 2.633), (-1.871, -0.5444, 2.632), (-1.871, -0.5791, 2.63), (-1.871, -0.6075, 2.627), (-1.871, -0.6302, 2.623), (-1.871, -0.6479, 2.619), (-1.871, -0.6614, 2.613), (-1.871, -0.6714, 2.606), (-1.871, -0.6788, 2.597), (-1.871, -0.6843, 2.588), (-1.871, -0.6885, 2.576), (-1.871, -0.692, 2.564), (-1.871, -0.6956, 2.55), (-1.871, -0.6996, 2.536), (-1.871, -0.7048, 2.52), (-1.871, -0.7116, 2.504), (-1.78, -0.7204, 2.488), (-1.78, -0.7318, 2.471), (-1.78, -0.746, 2.455), (-1.78, -0.7633, 2.44), (-1.78, -0.7839, 2.425), (-1.78, -0.8079, 2.412), (-1.78, -0.8351, 2.399), (-1.78, -0.8655, 2.388), (-1.78, -0.8987, 2.378), (-1.78, -0.9344, 2.37), (-1.78, -0.9722, 2.363), (-1.78, -1.011, 2.357), (-1.78, -1.051, 2.352), (-1.78, -1.091, 2.349), (-1.78, -1.131, 2.346), (-1.78, -1.168, 2.344), (-1.78, -1.204, 2.342), (-1.78, -1.237, 2.341), (-1.78, -1.268, 2.339), (-1.78, -1.295, 2.337), (-1.78, -1.319, 2.335), (-1.78, -1.339, 2.332), (-1.78, -1.357, 2.328), (-1.78, -1.371, 2.323), (-1.78, -1.382, 2.315), (-1.78, -1.391, 2.306), (-1.78, -1.398, 2.294), (-1.78, -1.403, 2.28), (-1.78, -1.406, 2.263), (-1.78, -1.409, 2.244), (-1.78, -1.41, 2.221), (-1.78, -1.411, 2.196), (-1.78, -1.412, 2.169), (-1.78, -1.412, 2.14), (-1.78, -1.412, 2.109), (-1.78, -1.412, 2.077), (-1.78, -1.412, 2.044), (-1.78, -1.412, 2.011), (-1.78, -1.412, 1.979), (-1.78, -1.412, 1.948), (-1.78, -1.412, 1.919), (-1.78, -1.411, 1.892), (-1.78, -1.41, 1.867), (-1.78, -1.409, 1.845), (-1.78, -1.406, 1.825), (-1.78, -1.403, 1.808), (-1.78, -1.398, 1.794), (-1.78, -1.391, 1.782), (-1.78, -1.382, 1.773), (-1.78, -1.371, 1.766), (-1.78, -1.357, 1.76), (-1.78, -1.339, 1.756), (-1.78, -1.318, 1.753), (-1.78, -1.294, 1.751), (-1.78, -1.266, 1.75), (-1.78, -1.234, 1.749), (-1.78, -1.198, 1.749), (-1.78, -1.159, 1.748), (-1.78, -1.116, 1.748), (-1.78, -1.07, 1.748), (-1.78, -1.021, 1.748), (-1.78, -0.9699, 1.748), (-1.78, -0.9165, 1.748), (-1.78, -0.8613, 1.748), (-1.78, -0.8047, 1.748), (-1.78, -0.747, 1.748), (-1.78, -0.6885, 1.748), (-1.78, -0.6293, 1.748), (-1.78, -0.5697, 1.748), (-1.78, -0.5097, 1.748), (-1.78, -0.4497, 1.748), (-1.78, -0.3895, 1.748), (-1.78, -0.3294, 1.748), (-1.78, -0.2692, 1.748), (-1.78, -0.209, 1.748), (-1.78, -0.1489, 1.748), (-1.78, -0.08871, 1.748), (-1.78, -0.02854, 1.748), (-1.78, 0.03162, 1.748), (-1.78, 0.09178, 1.748), (-1.78, 0.1519, 1.748), (-1.78, 0.2121, 1.748), (-1.78, 0.2723, 1.748), (-1.78, 0.3324, 1.748), (-1.78, 0.3926, 1.748), (-1.78, 0.4528, 1.748), (-1.78, 0.5129, 1.748), (-1.78, 0.573, 1.748), (-1.78, 0.6329, 1.748), (-1.78, 0.6925, 1.748), (-1.78, 0.7517, 1.748), (-1.78, 0.8103, 1.748), (-1.78, 0.868, 1.748), (-1.78, 0.9246, 1.748), (-1.78, 0.9797, 1.748), (-1.78, 1.033, 1.748), (-1.78, 1.084, 1.748), (-1.78, 1.133, 1.748), (-1.78, 1.179, 1.748), (-1.78, 1.222, 1.748), (-1.78, 1.261, 1.749), (-1.78, 1.297, 1.749), (-1.78, 1.329, 1.75), (-1.78, 1.357, 1.751), (-1.78, 1.382, 1.753), (-1.78, 1.402, 1.756), (-1.78, 1.42, 1.76), (-1.78, 1.434, 1.766), (-1.78, 1.445, 1.773), (-1.78, 1.454, 1.782), (-1.78, 1.461, 1.794), (-1.78, 1.466, 1.808), (-1.78, 1.47, 1.825), (-1.78, 1.472, 1.845), (-1.78, 1.474, 1.867), (-1.78, 1.475, 1.892), (-1.78, 1.475, 1.919), (-1.78, 1.475, 1.948), (-1.78, 1.476, 1.979), (-1.78, 1.476, 2.011), (-1.78, 1.476, 2.044), (-1.78, 1.476, 2.077), (-1.78, 1.476, 2.109), (-1.78, 1.475, 2.14), (-1.78, 1.475, 2.169), (-1.78, 1.475, 2.196), (-1.78, 1.474, 2.221), (-1.78, 1.472, 2.244), (-1.78, 1.47, 2.263), (-1.78, 1.466, 2.28), (-1.78, 1.461, 2.294), (-1.78, 1.454, 2.306), (-1.78, 1.445, 2.315), (-1.78, 1.434, 2.323), (-1.78, 1.42, 2.328), (-1.78, 1.403, 2.332), (-1.78, 1.382, 2.335), (-1.78, 1.358, 2.337), (-1.78, 1.331, 2.339), (-1.78, 1.3, 2.341), (-1.78, 1.267, 2.342), (-1.78, 1.232, 2.344), (-1.78, 1.194, 2.346), (-1.78, 1.155, 2.349), (-1.78, 1.115, 2.352), (-1.78, 1.075, 2.357), (-1.78, 1.035, 2.363), (-1.78, 0.9977, 2.37), (-1.78, 0.962, 2.378), (-1.78, 0.9287, 2.388), (-1.78, 0.8984, 2.399), (-1.78, 0.8711, 2.412), (-1.78, 0.8472, 2.425), (-1.78, 0.8266, 2.44), (-1.78, 0.8092, 2.455), (-1.78, 0.795, 2.471), (-1.78, 0.7837, 2.488), (-1.78, 0.7748, 2.504), (-1.78, 0.7681, 2.52), (-1.78, 0.7629, 2.536), (-1.78, 0.7588, 2.55), (-1.78, 0.7553, 2.564), (-1.78, 0.7517, 2.576), (-1.78, 0.7475, 2.588), (-1.78, 0.7421, 2.597), (-1.78, 0.7347, 2.606), (-1.78, 0.7246, 2.613), (-1.78, 0.7111, 2.619), (-1.78, 0.6934, 2.623), (-1.78, 0.6707, 2.627), (-1.78, 0.6423, 2.63), (-1.78, 0.6077, 2.632), (-1.78, 0.5664, 2.633), (-1.78, 0.5185, 2.634), (-1.78, 0.4641, 2.635), (-1.78, 0.4033, 2.635), (-1.78, 0.3369, 2.636), (-1.78, 0.2655, 2.636), (-1.78, 0.19, 2.636), (-1.78, 0.1116, 2.636), (-1.78, 0.03162, 2.636), (-1.78, -0.04833, 2.636), (-1.78, -0.1267, 2.636), (-1.78, -0.2022, 2.636), (-1.78, -0.2737, 2.636), (-1.78, -0.3401, 2.635), (-1.78, -0.4008, 2.635), (-1.78, -0.4553, 2.634), (-1.78, -0.5032, 2.633), (-1.78, -0.5444, 2.632), (-1.78, -0.5791, 2.63), (-1.78, -0.6075, 2.627), (-1.78, -0.6302, 2.623), (-1.78, -0.6479, 2.619), (-1.78, -0.6614, 2.613), (-1.78, -0.6714, 2.606), (-1.78, -0.6788, 2.597), (-1.78, -0.6843, 2.588), (-1.78, -0.6885, 2.576), (-1.78, -0.692, 2.564), (-1.78, -0.6956, 2.55), (-1.78, -0.6996, 2.536), (-1.78, -0.7048, 2.52), (-1.78, -0.7116, 2.504), (-1.704, -1.504, -0.3933), (-1.748, -1.502, -0.3933), (-1.788, -1.499, -0.3933), (-1.822, -1.494, -0.3933), (-1.851, -1.487, -0.3933), (-1.875, -1.476, -0.3933), (-1.895, -1.463, -0.3933), (-1.91, -1.445, -0.3933), (-1.923, -1.421, -0.3933), (-1.932, -1.392, -0.3933), (-1.939, -1.357, -0.3933), (-1.944, -1.315, -0.3933), (-1.947, -1.266, -0.3933), (-1.95, -1.21, -0.3933), (-1.951, -1.147, -0.3933), (-1.952, -1.079, -0.3933), (-1.952, -1.006, -0.3933), (-1.952, -0.9281, -0.3933), (-1.952, -0.8472, -0.3933), (-1.952, -0.7645, -0.3933), (-1.952, -0.6816, -0.3933), (-1.952, -0.5999, -0.3933), (-1.952, -0.5206, -0.3933), (-1.952, -0.4449, -0.3933), (-1.952, -0.3733, -0.3933), (-1.952, -0.3064, -0.3933), (-1.952, -0.2442, -0.3933), (-1.952, -0.1867, -0.3933), (-1.952, -0.1335, -0.3933), (-1.952, -0.08384, -0.3933), (-1.952, -0.03688, -0.3933), (-1.952, 0.008623, -0.3933), (-1.952, 0.05412, -0.3933), (-1.952, 0.1011, -0.3933), (-1.952, 0.1507, -0.3933), (-1.952, 0.204, -0.3933), (-1.952, 0.2615, -0.3933), (-1.952, 0.3236, -0.3933), (-1.952, 0.3906, -0.3933), (-1.952, 0.4621, -0.3933), (-1.952, 0.5379, -0.3933), (-1.952, 0.6171, -0.3933), (-1.952, 0.6988, -0.3933), (-1.952, 0.7818, -0.3933), (-1.952, 0.8645, -0.3933), (-1.952, 0.9454, -0.3933), (-1.952, 1.023, -0.3933), (-1.952, 1.097, -0.3933), (-1.951, 1.165, -0.3933), (-1.95, 1.227, -0.3933), (-1.947, 1.283, -0.3933), (-1.944, 1.332, -0.3933), (-1.939, 1.374, -0.3933), (-1.932, 1.409, -0.3933), (-1.923, 1.439, -0.3933), (-1.91, 1.462, -0.3933), (-1.895, 1.48, -0.3933), (-1.875, 1.494, -0.3933), (-1.851, 1.504, -0.3933), (-1.822, 1.511, -0.3933), (-1.788, 1.516, -0.3933), (-1.748, 1.519, -0.3933), (-1.704, 1.521, -0.3933), (-1.704, -1.504, 0.03722), (-1.748, -1.502, 0.03722), (-1.788, -1.499, 0.03722), (-1.822, -1.494, 0.03722), (-1.851, -1.487, 0.03722), (-1.875, -1.476, 0.03722), (-1.895, -1.463, 0.03722), (-1.91, -1.445, 0.03722), (-1.923, -1.421, 0.03722), (-1.932, -1.392, 0.03722), (-1.939, -1.357, 0.03722), (-1.944, -1.315, 0.03722), (-1.947, -1.266, 0.03722), (-1.95, -1.21, 0.03722), (-1.951, -1.147, 0.03722), (-1.952, -1.079, 0.03722), (-1.952, -1.006, 0.03722), (-1.952, -0.9281, 0.03722), (-1.952, -0.8472, 0.03722), (-1.952, -0.7645, 0.03722), (-1.952, -0.6816, 0.03722), (-1.952, -0.5999, 0.03722), (-1.952, -0.5206, 0.03722), (-1.952, -0.4449, 0.03722), (-1.952, -0.3733, 0.03722), (-1.952, -0.3064, 0.03722), (-1.952, -0.2442, 0.03722), (-1.952, -0.1867, 0.03722), (-1.952, -0.1335, 0.03722), (-1.952, -0.08384, 0.03722), (-1.952, -0.03688, 0.03722), (-1.952, 0.008623, 0.03722), (-1.952, 0.05412, 0.03722), (-1.952, 0.1011, 0.03722), (-1.952, 0.1507, 0.03722), (-1.952, 0.204, 0.03722), (-1.952, 0.2615, 0.03722), (-1.952, 0.3236, 0.03722), (-1.952, 0.3906, 0.03722), (-1.952, 0.4621, 0.03722), (-1.952, 0.5379, 0.03722), (-1.952, 0.6171, 0.03722), (-1.952, 0.6988, 0.03722), (-1.952, 0.7818, 0.03722), (-1.952, 0.8645, 0.03722), (-1.952, 0.9454, 0.03722), (-1.952, 1.023, 0.03722), (-1.952, 1.097, 0.03722), (-1.951, 1.165, 0.03722), (-1.95, 1.227, 0.03722), (-1.947, 1.283, 0.03722), (-1.944, 1.332, 0.03722), (-1.939, 1.374, 0.03722), (-1.932, 1.409, 0.03722), (-1.923, 1.439, 0.03722), (-1.91, 1.462, 0.03722), (-1.895, 1.48, 0.03722), (-1.875, 1.494, 0.03722), (-1.851, 1.504, 0.03722), (-1.822, 1.511, 0.03722), (-1.788, 1.516, 0.03722), (-1.748, 1.519, 0.03722), (-1.704, 1.521, 0.03722), (1.781, -1.774, -0.4823), (1.777, -1.794, -0.4823), (1.771, -1.812, -0.4823), (1.764, -1.827, -0.4823), (1.755, -1.839, -0.4823), (1.742, -1.849, -0.4823), (1.725, -1.857, -0.4823), (1.703, -1.862, -0.4823), (1.675, -1.865, -0.4823), (1.641, -1.866, -0.4823), (1.599, -1.865, -0.4823), (1.549, -1.863, -0.4823), (1.491, -1.859, -0.4823), (1.425, -1.854, -0.4823), (1.352, -1.848, -0.4823), (1.272, -1.841, -0.4823), (1.186, -1.833, -0.4823), (1.094, -1.825, -0.4823), (0.999, -1.816, -0.4823), (0.9018, -1.807, -0.4823), (0.8043, -1.798, -0.4823), (0.7082, -1.789, -0.4823), (0.615, -1.781, -0.4823), (0.526, -1.773, -0.4823), (0.4418, -1.765, -0.4823), (0.3631, -1.758, -0.4823), (0.29, -1.751, -0.4823), (0.2224, -1.745, -0.4823), (0.1598, -1.739, -0.4823), (0.1015, -1.734, -0.4823), (0.04625, -1.729, -0.4823), (-0.007242, -1.724, -0.4823), (-0.06074, -1.719, -0.4823), (-0.1159, -1.714, -0.4823), (-0.1743, -1.708, -0.4823), (-0.2369, -1.703, -0.4823), (-0.3045, -1.696, -0.4823), (-0.3776, -1.69, -0.4823), (-0.4563, -1.682, -0.4823), (-0.5405, -1.675, -0.4823), (-0.6295, -1.666, -0.4823), (-0.7227, -1.658, -0.4823), (-0.8187, -1.649, -0.4823), (-0.9163, -1.64, -0.4823), (-1.013, -1.631, -0.4823), (-1.109, -1.622, -0.4823), (-1.2, -1.614, -0.4823), (-1.286, -1.606, -0.4823), (-1.366, -1.598, -0.4823), (-1.44, -1.591, -0.4823), (-1.505, -1.584, -0.4823), (-1.563, -1.577, -0.4823), (-1.612, -1.57, -0.4823), (-1.654, -1.563, -0.4823), (-1.687, -1.555, -0.4823), (-1.714, -1.547, -0.4823), (-1.735, -1.538, -0.4823), (-1.75, -1.528, -0.4823), (-1.761, -1.515, -0.4823), (-1.769, -1.501, -0.4823), (-1.773, -1.485, -0.4823), (-1.776, -1.467, -0.4823), (-1.777, -1.446, -0.4823), (1.781, -1.774, 0.05383), (1.777, -1.794, 0.05383), (1.771, -1.812, 0.05383), (1.764, -1.827, 0.05383), (1.755, -1.839, 0.05383), (1.742, -1.849, 0.05383), (1.725, -1.857, 0.05383), (1.703, -1.862, 0.05383), (1.675, -1.865, 0.05383), (1.641, -1.866, 0.05383), (1.599, -1.865, 0.05383), (1.549, -1.863, 0.05383), (1.491, -1.859, 0.05383), (1.425, -1.854, 0.05383), (1.352, -1.848, 0.05383), (1.272, -1.841, 0.05383), (1.186, -1.833, 0.05383), (1.094, -1.825, 0.05383), (0.999, -1.816, 0.05383), (0.9018, -1.807, 0.05383), (0.8043, -1.798, 0.05383), (0.7082, -1.789, 0.05383), (0.615, -1.781, 0.05383), (0.526, -1.773, 0.05383), (0.4418, -1.765, 0.05383), (0.3631, -1.758, 0.05383), (0.29, -1.751, 0.05383), (0.2224, -1.745, 0.05383), (0.1598, -1.739, 0.05383), (0.1015, -1.734, 0.05383), (0.04625, -1.729, 0.05383), (-0.007242, -1.724, 0.05383), (-0.06074, -1.719, 0.05383), (-0.1159, -1.714, 0.05383), (-0.1743, -1.708, 0.05383), (-0.2369, -1.703, 0.05383), (-0.3045, -1.696, 0.05383), (-0.3776, -1.69, 0.05383), (-0.4563, -1.682, 0.05383), (-0.5405, -1.675, 0.05383), (-0.6295, -1.666, 0.05383), (-0.7227, -1.658, 0.05383), (-0.8187, -1.649, 0.05383), (-0.9163, -1.64, 0.05383), (-1.013, -1.631, 0.05383), (-1.109, -1.622, 0.05383), (-1.2, -1.614, 0.05383), (-1.286, -1.606, 0.05383), (-1.366, -1.598, 0.05383), (-1.44, -1.591, 0.05383), (-1.505, -1.584, 0.05383), (-1.563, -1.577, 0.05383), (-1.612, -1.57, 0.05383), (-1.654, -1.563, 0.05383), (-1.687, -1.555, 0.05383), (-1.714, -1.547, 0.05383), (-1.735, -1.538, 0.05383), (-1.75, -1.528, 0.05383), (-1.761, -1.515, 0.05383), (-1.769, -1.501, 0.05383), (-1.773, -1.485, 0.05383), (-1.776, -1.467, 0.05383), (-1.777, -1.446, 0.05383), (-1.777, 1.488, -0.4823), (-1.777, 1.509, -0.4823), (-1.774, 1.527, -0.4823), (-1.769, 1.543, -0.4823), (-1.762, 1.557, -0.4823), (-1.751, 1.569, -0.4823), (-1.735, 1.58, -0.4823), (-1.715, 1.589, -0.4823), (-1.688, 1.597, -0.4823), (-1.654, 1.604, -0.4823), (-1.612, 1.611, -0.4823), (-1.563, 1.618, -0.4823), (-1.505, 1.624, -0.4823), (-1.44, 1.631, -0.4823), (-1.367, 1.638, -0.4823), (-1.287, 1.646, -0.4823), (-1.2, 1.654, -0.4823), (-1.109, 1.662, -0.4823), (-1.014, 1.67, -0.4823), (-0.9165, 1.679, -0.4823), (-0.8189, 1.688, -0.4823), (-0.7228, 1.696, -0.4823), (-0.6296, 1.705, -0.4823), (-0.5405, 1.712, -0.4823), (-0.4564, 1.72, -0.4823), (-0.3777, 1.727, -0.4823), (-0.3045, 1.733, -0.4823), (-0.2369, 1.739, -0.4823), (-0.1743, 1.745, -0.4823), (-0.1159, 1.75, -0.4823), (-0.06071, 1.755, -0.4823), (-0.007198, 1.76, -0.4823), (0.04631, 1.765, -0.4823), (0.1015, 1.77, -0.4823), (0.1599, 1.775, -0.4823), (0.2225, 1.78, -0.4823), (0.2901, 1.786, -0.4823), (0.3633, 1.793, -0.4823), (0.442, 1.8, -0.4823), (0.5261, 1.807, -0.4823), (0.6152, 1.815, -0.4823), (0.7084, 1.824, -0.4823), (0.8045, 1.832, -0.4823), (0.902, 1.841, -0.4823), (0.9993, 1.85, -0.4823), (1.094, 1.858, -0.4823), (1.186, 1.866, -0.4823), (1.272, 1.874, -0.4823), (1.352, 1.88, -0.4823), (1.426, 1.886, -0.4823), (1.491, 1.891, -0.4823), (1.549, 1.895, -0.4823), (1.599, 1.897, -0.4823), (1.641, 1.897, -0.4823), (1.676, 1.896, -0.4823), (1.703, 1.893, -0.4823), (1.725, 1.888, -0.4823), (1.742, 1.88, -0.4823), (1.755, 1.87, -0.4823), (1.765, 1.858, -0.4823), (1.772, 1.843, -0.4823), (1.777, 1.825, -0.4823), (1.781, 1.805, -0.4823), (-1.777, 1.488, 0.05383), (-1.777, 1.509, 0.05383), (-1.774, 1.527, 0.05383), (-1.769, 1.543, 0.05383), (-1.762, 1.557, 0.05383), (-1.751, 1.569, 0.05383), (-1.735, 1.58, 0.05383), (-1.715, 1.589, 0.05383), (-1.688, 1.597, 0.05383), (-1.654, 1.604, 0.05383), (-1.612, 1.611, 0.05383), (-1.563, 1.618, 0.05383), (-1.505, 1.624, 0.05383), (-1.44, 1.631, 0.05383), (-1.367, 1.638, 0.05383), (-1.287, 1.646, 0.05383), (-1.2, 1.654, 0.05383), (-1.109, 1.662, 0.05383), (-1.014, 1.67, 0.05383), (-0.9165, 1.679, 0.05383), (-0.8189, 1.688, 0.05383), (-0.7228, 1.696, 0.05383), (-0.6296, 1.705, 0.05383), (-0.5405, 1.712, 0.05383), (-0.4564, 1.72, 0.05383), (-0.3777, 1.727, 0.05383), (-0.3045, 1.733, 0.05383), (-0.2369, 1.739, 0.05383), (-0.1743, 1.745, 0.05383), (-0.1159, 1.75, 0.05383), (-0.06071, 1.755, 0.05383), (-0.007198, 1.76, 0.05383), (0.04631, 1.765, 0.05383), (0.1015, 1.77, 0.05383), (0.1599, 1.775, 0.05383), (0.2225, 1.78, 0.05383), (0.2901, 1.786, 0.05383), (0.3633, 1.793, 0.05383), (0.442, 1.8, 0.05383), (0.5261, 1.807, 0.05383), (0.6152, 1.815, 0.05383), (0.7084, 1.824, 0.05383), (0.8045, 1.832, 0.05383), (0.902, 1.841, 0.05383), (0.9993, 1.85, 0.05383), (1.094, 1.858, 0.05383), (1.186, 1.866, 0.05383), (1.272, 1.874, 0.05383), (1.352, 1.88, 0.05383), (1.426, 1.886, 0.05383), (1.491, 1.891, 0.05383), (1.549, 1.895, 0.05383), (1.599, 1.897, 0.05383), (1.641, 1.897, 0.05383), (1.676, 1.896, 0.05383), (1.703, 1.893, 0.05383), (1.725, 1.888, 0.05383), (1.742, 1.88, 0.05383), (1.755, 1.87, 0.05383), (1.765, 1.858, 0.05383), (1.772, 1.843, 0.05383), (1.777, 1.825, 0.05383), (1.781, 1.805, 0.05383), (1.773, 1.864, -0.3933), (1.786, 1.861, -0.3933), (1.797, 1.857, -0.3933), (1.807, 1.851, -0.3933), (1.815, 1.842, -0.3933), (1.822, 1.83, -0.3933), (1.828, 1.813, -0.3933), (1.833, 1.79, -0.3933), (1.836, 1.762, -0.3933), (1.839, 1.726, -0.3933), (1.841, 1.683, -0.3933), (1.842, 1.631, -0.3933), (1.843, 1.571, -0.3933), (1.844, 1.503, -0.3933), (1.844, 1.426, -0.3933), (1.844, 1.343, -0.3933), (1.845, 1.253, -0.3933), (1.845, 1.157, -0.3933), (1.845, 1.058, -0.3933), (1.845, 0.9567, -0.3933), (1.845, 0.855, -0.3933), (1.845, 0.7548, -0.3933), (1.845, 0.6576, -0.3933), (1.845, 0.5647, -0.3933), (1.845, 0.477, -0.3933), (1.845, 0.3949, -0.3933), (1.845, 0.3187, -0.3933), (1.845, 0.2481, -0.3933), (1.845, 0.1829, -0.3933), (1.845, 0.122, -0.3933), (1.845, 0.06441, -0.3933), (1.845, 0.008622, -0.3933), (1.845, -0.04717, -0.3933), (1.845, -0.1048, -0.3933), (1.845, -0.1656, -0.3933), (1.845, -0.2309, -0.3933), (1.845, -0.3014, -0.3933), (1.845, -0.3776, -0.3933), (1.845, -0.4597, -0.3933), (1.845, -0.5475, -0.3933), (1.845, -0.6404, -0.3933), (1.845, -0.7375, -0.3933), (1.845, -0.8377, -0.3933), (1.845, -0.9394, -0.3933), (1.845, -1.041, -0.3933), (1.845, -1.14, -0.3933), (1.845, -1.235, -0.3933), (1.844, -1.325, -0.3933), (1.844, -1.409, -0.3933), (1.844, -1.485, -0.3933), (1.843, -1.554, -0.3933), (1.842, -1.614, -0.3933), (1.841, -1.666, -0.3933), (1.839, -1.709, -0.3933), (1.836, -1.745, -0.3933), (1.833, -1.773, -0.3933), (1.828, -1.795, -0.3933), (1.822, -1.812, -0.3933), (1.815, -1.825, -0.3933), (1.807, -1.834, -0.3933), (1.797, -1.84, -0.3933), (1.786, -1.844, -0.3933), (1.773, -1.846, -0.3933), (1.773, 1.864, 0.03722), (1.786, 1.861, 0.03722), (1.797, 1.857, 0.03722), (1.807, 1.851, 0.03722), (1.815, 1.842, 0.03722), (1.822, 1.83, 0.03722), (1.828, 1.813, 0.03722), (1.833, 1.79, 0.03722), (1.836, 1.762, 0.03722), (1.839, 1.726, 0.03722), (1.841, 1.683, 0.03722), (1.842, 1.631, 0.03722), (1.843, 1.571, 0.03722), (1.844, 1.503, 0.03722), (1.844, 1.426, 0.03722), (1.844, 1.343, 0.03722), (1.845, 1.253, 0.03722), (1.845, 1.157, 0.03722), (1.845, 1.058, 0.03722), (1.845, 0.9567, 0.03722), (1.845, 0.855, 0.03722), (1.845, 0.7548, 0.03722), (1.845, 0.6576, 0.03722), (1.845, 0.5647, 0.03722), (1.845, 0.477, 0.03722), (1.845, 0.3949, 0.03722), (1.845, 0.3187, 0.03722), (1.845, 0.2481, 0.03722), (1.845, 0.1829, 0.03722), (1.845, 0.122, 0.03722), (1.845, 0.06441, 0.03722), (1.845, 0.008622, 0.03722), (1.845, -0.04717, 0.03722), (1.845, -0.1048, 0.03722), (1.845, -0.1656, 0.03722), (1.845, -0.2309, 0.03722), (1.845, -0.3014, 0.03722), (1.845, -0.3776, 0.03722), (1.845, -0.4597, 0.03722), (1.845, -0.5475, 0.03722), (1.845, -0.6404, 0.03722), (1.845, -0.7375, 0.03722), (1.845, -0.8377, 0.03722), (1.845, -0.9394, 0.03722), (1.845, -1.041, 0.03722), (1.845, -1.14, 0.03722), (1.845, -1.235, 0.03722), (1.844, -1.325, 0.03722), (1.844, -1.409, 0.03722), (1.844, -1.485, 0.03722), (1.843, -1.554, 0.03722), (1.842, -1.614, 0.03722), (1.841, -1.666, 0.03722), (1.839, -1.709, 0.03722), (1.836, -1.745, 0.03722), (1.833, -1.773, 0.03722), (1.828, -1.795, 0.03722), (1.822, -1.812, 0.03722), (1.815, -1.825, 0.03722), (1.807, -1.834, 0.03722), (1.797, -1.84, 0.03722), (1.786, -1.844, 0.03722), (1.773, -1.846, 0.03722), (1.781, -1.774, -1.781), (1.777, -1.794, -1.781), (1.771, -1.812, -1.781), (1.764, -1.827, -1.781), (1.755, -1.839, -1.781), (1.742, -1.849, -1.781), (1.725, -1.857, -1.781), (1.703, -1.862, -1.781), (1.675, -1.865, -1.781), (1.641, -1.866, -1.781), (1.599, -1.865, -1.781), (1.549, -1.863, -1.781), (1.491, -1.859, -1.781), (1.425, -1.854, -1.781), (1.352, -1.848, -1.781), (1.272, -1.841, -1.781), (1.186, -1.833, -1.781), (1.094, -1.825, -1.781), (0.999, -1.816, -1.781), (0.9018, -1.807, -1.781), (0.8043, -1.798, -1.781), (0.7082, -1.789, -1.781), (0.615, -1.781, -1.781), (0.526, -1.773, -1.781), (0.4418, -1.765, -1.781), (0.3631, -1.758, -1.781), (0.29, -1.751, -1.781), (0.2224, -1.745, -1.781), (0.1598, -1.739, -1.781), (0.1015, -1.734, -1.781), (0.04625, -1.729, -1.781), (-0.007242, -1.724, -1.781), (-0.06074, -1.719, -1.781), (-0.1159, -1.714, -1.781), (-0.1743, -1.708, -1.781), (-0.2369, -1.703, -1.781), (-0.3045, -1.696, -1.781), (-0.3776, -1.69, -1.781), (-0.4563, -1.682, -1.781), (-0.5405, -1.675, -1.781), (-0.6295, -1.666, -1.781), (-0.7227, -1.658, -1.781), (-0.8187, -1.649, -1.781), (-0.9163, -1.64, -1.781), (-1.013, -1.631, -1.781), (-1.109, -1.622, -1.781), (-1.2, -1.614, -1.781), (-1.286, -1.606, -1.781), (-1.366, -1.598, -1.781), (-1.44, -1.591, -1.781), (-1.505, -1.584, -1.781), (-1.563, -1.577, -1.781), (-1.612, -1.57, -1.781), (-1.654, -1.563, -1.781), (-1.687, -1.555, -1.781), (-1.714, -1.547, -1.781), (-1.735, -1.538, -1.781), (-1.75, -1.528, -1.781), (-1.761, -1.515, -1.781), (-1.769, -1.501, -1.781), (-1.773, -1.485, -1.781), (-1.776, -1.467, -1.781), (-1.777, -1.446, -1.781), (1.781, -1.774, -1.636), (1.777, -1.794, -1.636), (1.771, -1.812, -1.636), (1.764, -1.827, -1.636), (1.755, -1.839, -1.636), (1.742, -1.849, -1.636), (1.725, -1.857, -1.636), (1.703, -1.862, -1.636), (1.675, -1.865, -1.636), (1.641, -1.866, -1.636), (1.599, -1.865, -1.636), (1.549, -1.863, -1.636), (1.491, -1.859, -1.636), (1.425, -1.854, -1.636), (1.352, -1.848, -1.636), (1.272, -1.841, -1.636), (1.186, -1.833, -1.636), (1.094, -1.825, -1.636), (0.999, -1.816, -1.636), (0.9018, -1.807, -1.636), (0.8043, -1.798, -1.636), (0.7082, -1.789, -1.636), (0.615, -1.781, -1.636), (0.526, -1.773, -1.636), (0.4418, -1.765, -1.636), (0.3631, -1.758, -1.636), (0.29, -1.751, -1.636), (0.2224, -1.745, -1.636), (0.1598, -1.739, -1.636), (0.1015, -1.734, -1.636), (0.04625, -1.729, -1.636), (-0.007242, -1.724, -1.636), (-0.06074, -1.719, -1.636), (-0.1159, -1.714, -1.636), (-0.1743, -1.708, -1.636), (-0.2369, -1.703, -1.636), (-0.3045, -1.696, -1.636), (-0.3776, -1.69, -1.636), (-0.4563, -1.682, -1.636), (-0.5405, -1.675, -1.636), (-0.6295, -1.666, -1.636), (-0.7227, -1.658, -1.636), (-0.8187, -1.649, -1.636), (-0.9163, -1.64, -1.636), (-1.013, -1.631, -1.636), (-1.109, -1.622, -1.636), (-1.2, -1.614, -1.636), (-1.286, -1.606, -1.636), (-1.366, -1.598, -1.636), (-1.44, -1.591, -1.636), (-1.505, -1.584, -1.636), (-1.563, -1.577, -1.636), (-1.612, -1.57, -1.636), (-1.654, -1.563, -1.636), (-1.687, -1.555, -1.636), (-1.714, -1.547, -1.636), (-1.735, -1.538, -1.636), (-1.75, -1.528, -1.636), (-1.761, -1.515, -1.636), (-1.769, -1.501, -1.636), (-1.773, -1.485, -1.636), (-1.776, -1.467, -1.636), (-1.777, -1.446, -1.636), (-1.777, 1.488, -1.781), (-1.777, 1.509, -1.781), (-1.774, 1.527, -1.781), (-1.769, 1.543, -1.781), (-1.762, 1.557, -1.781), (-1.751, 1.569, -1.781), (-1.735, 1.58, -1.781), (-1.715, 1.589, -1.781), (-1.688, 1.597, -1.781), (-1.654, 1.604, -1.781), (-1.612, 1.611, -1.781), (-1.563, 1.618, -1.781), (-1.505, 1.624, -1.781), (-1.44, 1.631, -1.781), (-1.367, 1.638, -1.781), (-1.287, 1.646, -1.781), (-1.2, 1.654, -1.781), (-1.109, 1.662, -1.781), (-1.014, 1.67, -1.781), (-0.9165, 1.679, -1.781), (-0.8189, 1.688, -1.781), (-0.7228, 1.696, -1.781), (-0.6296, 1.705, -1.781), (-0.5405, 1.712, -1.781), (-0.4564, 1.72, -1.781), (-0.3777, 1.727, -1.781), (-0.3045, 1.733, -1.781), (-0.2369, 1.739, -1.781), (-0.1743, 1.745, -1.781), (-0.1159, 1.75, -1.781), (-0.06071, 1.755, -1.781), (-0.007198, 1.76, -1.781), (0.04631, 1.765, -1.781), (0.1015, 1.77, -1.781), (0.1599, 1.775, -1.781), (0.2225, 1.78, -1.781), (0.2901, 1.786, -1.781), (0.3633, 1.793, -1.781), (0.442, 1.8, -1.781), (0.5261, 1.807, -1.781), (0.6152, 1.815, -1.781), (0.7084, 1.824, -1.781), (0.8045, 1.832, -1.781), (0.902, 1.841, -1.781), (0.9993, 1.85, -1.781), (1.094, 1.858, -1.781), (1.186, 1.866, -1.781), (1.272, 1.874, -1.781), (1.352, 1.88, -1.781), (1.426, 1.886, -1.781), (1.491, 1.891, -1.781), (1.549, 1.895, -1.781), (1.599, 1.897, -1.781), (1.641, 1.897, -1.781), (1.676, 1.896, -1.781), (1.703, 1.893, -1.781), (1.725, 1.888, -1.781), (1.742, 1.88, -1.781), (1.755, 1.87, -1.781), (1.765, 1.858, -1.781), (1.772, 1.843, -1.781), (1.777, 1.825, -1.781), (1.781, 1.805, -1.781), (-1.777, 1.488, -1.636), (-1.777, 1.509, -1.636), (-1.774, 1.527, -1.636), (-1.769, 1.543, -1.636), (-1.762, 1.557, -1.636), (-1.751, 1.569, -1.636), (-1.735, 1.58, -1.636), (-1.715, 1.589, -1.636), (-1.688, 1.597, -1.636), (-1.654, 1.604, -1.636), (-1.612, 1.611, -1.636), (-1.563, 1.618, -1.636), (-1.505, 1.624, -1.636), (-1.44, 1.631, -1.636), (-1.367, 1.638, -1.636), (-1.287, 1.646, -1.636), (-1.2, 1.654, -1.636), (-1.109, 1.662, -1.636), (-1.014, 1.67, -1.636), (-0.9165, 1.679, -1.636), (-0.8189, 1.688, -1.636), (-0.7228, 1.696, -1.636), (-0.6296, 1.705, -1.636), (-0.5405, 1.712, -1.636), (-0.4564, 1.72, -1.636), (-0.3777, 1.727, -1.636), (-0.3045, 1.733, -1.636), (-0.2369, 1.739, -1.636), (-0.1743, 1.745, -1.636), (-0.1159, 1.75, -1.636), (-0.06071, 1.755, -1.636), (-0.007198, 1.76, -1.636), (0.04631, 1.765, -1.636), (0.1015, 1.77, -1.636), (0.1599, 1.775, -1.636), (0.2225, 1.78, -1.636), (0.2901, 1.786, -1.636), (0.3633, 1.793, -1.636), (0.442, 1.8, -1.636), (0.5261, 1.807, -1.636), (0.6152, 1.815, -1.636), (0.7084, 1.824, -1.636), (0.8045, 1.832, -1.636), (0.902, 1.841, -1.636), (0.9993, 1.85, -1.636), (1.094, 1.858, -1.636), (1.186, 1.866, -1.636), (1.272, 1.874, -1.636), (1.352, 1.88, -1.636), (1.426, 1.886, -1.636), (1.491, 1.891, -1.636), (1.549, 1.895, -1.636), (1.599, 1.897, -1.636), (1.641, 1.897, -1.636), (1.676, 1.896, -1.636), (1.703, 1.893, -1.636), (1.725, 1.888, -1.636), (1.742, 1.88, -1.636), (1.755, 1.87, -1.636), (1.765, 1.858, -1.636), (1.772, 1.843, -1.636), (1.777, 1.825, -1.636), (1.781, 1.805, -1.636), (1.773, 1.864, -0.791), (1.786, 1.861, -0.791), (1.797, 1.857, -0.791), (1.807, 1.851, -0.791), (1.815, 1.842, -0.791), (1.822, 1.83, -0.791), (1.828, 1.813, -0.791), (1.833, 1.79, -0.791), (1.836, 1.762, -0.791), (1.839, 1.726, -0.791), (1.841, 1.683, -0.791), (1.842, 1.631, -0.791), (1.843, 1.571, -0.791), (1.844, 1.503, -0.791), (1.844, 1.426, -0.791), (1.844, 1.343, -0.791), (1.845, 1.253, -0.791), (1.845, 1.157, -0.791), (1.845, 1.058, -0.791), (1.845, 0.9567, -0.791), (1.845, 0.855, -0.791), (1.845, 0.7548, -0.791), (1.845, 0.6576, -0.791), (1.845, 0.5647, -0.791), (1.845, 0.477, -0.791), (1.845, 0.3949, -0.791), (1.845, 0.3187, -0.791), (1.845, 0.2481, -0.791), (1.845, 0.1829, -0.791), (1.845, 0.122, -0.791), (1.845, 0.06441, -0.791), (1.845, 0.008622, -0.791), (1.845, -0.04717, -0.791), (1.845, -0.1048, -0.791), (1.845, -0.1656, -0.791), (1.845, -0.2309, -0.791), (1.845, -0.3014, -0.791), (1.845, -0.3776, -0.791), (1.845, -0.4597, -0.791), (1.845, -0.5475, -0.791), (1.845, -0.6404, -0.791), (1.845, -0.7375, -0.791), (1.845, -0.8377, -0.791), (1.845, -0.9394, -0.791), (1.845, -1.041, -0.791), (1.845, -1.14, -0.791), (1.845, -1.235, -0.791), (1.844, -1.325, -0.791), (1.844, -1.409, -0.791), (1.844, -1.485, -0.791), (1.843, -1.554, -0.791), (1.842, -1.614, -0.791), (1.841, -1.666, -0.791), (1.839, -1.709, -0.791), (1.836, -1.745, -0.791), (1.833, -1.773, -0.791), (1.828, -1.795, -0.791), (1.822, -1.812, -0.791), (1.815, -1.825, -0.791), (1.807, -1.834, -0.791), (1.797, -1.84, -0.791), (1.786, -1.844, -0.791), (1.773, -1.846, -0.791), (1.773, 1.864, -0.9691), (1.786, 1.861, -0.9691), (1.797, 1.857, -0.9691), (1.807, 1.851, -0.9691), (1.815, 1.842, -0.9691), (1.822, 1.83, -0.9691), (1.828, 1.813, -0.9691), (1.833, 1.79, -0.9691), (1.836, 1.762, -0.9691), (1.839, 1.726, -0.9691), (1.841, 1.683, -0.9691), (1.842, 1.631, -0.9691), (1.843, 1.571, -0.9691), (1.844, 1.503, -0.9691), (1.844, 1.426, -0.9691), (1.844, 1.343, -0.9691), (1.845, 1.253, -0.9691), (1.845, 1.157, -0.9691), (1.845, 1.058, -0.9691), (1.845, 0.9567, -0.9691), (1.845, 0.855, -0.9691), (1.845, 0.7548, -0.9691), (1.845, 0.6576, -0.9691), (1.845, 0.5647, -0.9691), (1.845, 0.477, -0.9691), (1.845, 0.3949, -0.9691), (1.845, 0.3187, -0.9691), (1.845, 0.2481, -0.9691), (1.845, 0.1829, -0.9691), (1.845, 0.122, -0.9691), (1.845, 0.06441, -0.9691), (1.845, 0.008622, -0.9691), (1.845, -0.04717, -0.9691), (1.845, -0.1048, -0.9691), (1.845, -0.1656, -0.9691), (1.845, -0.2309, -0.9691), (1.845, -0.3014, -0.9691), (1.845, -0.3776, -0.9691), (1.845, -0.4597, -0.9691), (1.845, -0.5475, -0.9691), (1.845, -0.6404, -0.9691), (1.845, -0.7375, -0.9691), (1.845, -0.8377, -0.9691), (1.845, -0.9394, -0.9691), (1.845, -1.041, -0.9691), (1.845, -1.14, -0.9691), (1.845, -1.235, -0.9691), (1.844, -1.325, -0.9691), (1.844, -1.409, -0.9691), (1.844, -1.485, -0.9691), (1.843, -1.554, -0.9691), (1.842, -1.614, -0.9691), (1.841, -1.666, -0.9691), (1.839, -1.709, -0.9691), (1.836, -1.745, -0.9691), (1.833, -1.773, -0.9691), (1.828, -1.795, -0.9691), (1.822, -1.812, -0.9691), (1.815, -1.825, -0.9691), (1.807, -1.834, -0.9691), (1.797, -1.84, -0.9691), (1.786, -1.844, -0.9691), (1.773, -1.846, -0.9691)], [], [(110, 109, 277, 278), (167, 166, 334, 335), (75, 74, 242, 243), (111, 110, 278, 279), (106, 105, 273, 274), (36, 35, 203, 204), (39, 38, 206, 207), (165, 164, 332, 333), (100, 99, 267, 268), (86, 85, 253, 254), (152, 151, 319, 320), (159, 158, 326, 327), (30, 29, 197, 198), (96, 95, 263, 264), (64, 63, 231, 232), (133, 132, 300, 301), (17, 16, 184, 185), (26, 25, 193, 194), (32, 31, 199, 200), (76, 75, 243, 244), (121, 120, 288, 289), (107, 106, 274, 275), (112, 111, 279, 280), (41, 40, 208, 209), (27, 26, 194, 195), (131, 130, 298, 299), (69, 68, 236, 237), (73, 72, 240, 241), (113, 112, 280, 281), (24, 23, 191, 192), (156, 155, 323, 324), (98, 97, 265, 266), (60, 59, 227, 228), (84, 83, 251, 252), (61, 60, 228, 229), (4, 3, 171, 172), (25, 24, 192, 193), (33, 32, 200, 201), (38, 37, 205, 206), (158, 157, 325, 326), (136, 135, 303, 304), (160, 159, 327, 328), (21, 20, 188, 189), (99, 98, 266, 267), (23, 22, 190, 191), (143, 142, 310, 311), (161, 160, 328, 329), (134, 133, 301, 302), (137, 136, 304, 305), (46, 45, 213, 214), (108, 107, 275, 276), (77, 76, 244, 245), (128, 127, 295, 296), (55, 54, 222, 223), (3, 2, 170, 171), (7, 6, 174, 175), (130, 129, 297, 298), (53, 52, 220, 221), (162, 161, 329, 330), (56, 55, 223, 224), (81, 80, 248, 249), (116, 115, 283, 284), (14, 13, 181, 182), (31, 30, 198, 199), (28, 27, 195, 196), (57, 56, 224, 225), (19, 18, 186, 187), (127, 126, 294, 295), (123, 122, 290, 291), (149, 148, 316, 317), (18, 17, 185, 186), (79, 78, 246, 247), (58, 57, 225, 226), (71, 70, 238, 239), (144, 143, 311, 312), (67, 66, 234, 235), (51, 50, 218, 219), (15, 14, 182, 183), (150, 149, 317, 318), (11, 10, 178, 179), (50, 49, 217, 218), (16, 15, 183, 184), (114, 113, 281, 282), (8, 7, 175, 176), (155, 154, 322, 323), (48, 47, 215, 216), (138, 137, 305, 306), (45, 44, 212, 213), (135, 134, 302, 303), (37, 36, 204, 205), (62, 61, 229, 230), (103, 102, 270, 271), (124, 123, 291, 292), (164, 163, 331, 332), (119, 118, 286, 287), (88, 87, 255, 256), (44, 43, 211, 212), (163, 162, 330, 331), (125, 124, 292, 293), (70, 69, 237, 238), (52, 51, 219, 220), (40, 39, 207, 208), (20, 19, 187, 188), (87, 86, 254, 255), (49, 48, 216, 217), (35, 34, 202, 203), (101, 100, 268, 269), (93, 92, 260, 261), (83, 82, 250, 251), (12, 11, 179, 180), (9, 8, 176, 177), (47, 46, 214, 215), (68, 67, 235, 236), (89, 88, 256, 257), (80, 79, 247, 248), (129, 128, 296, 297), (13, 12, 180, 181), (59, 58, 226, 227), (146, 145, 313, 314), (5, 4, 172, 173), (10, 9, 177, 178), (145, 144, 312, 313), (63, 62, 230, 231), (157, 156, 324, 325), (43, 42, 210, 211), (102, 101, 269, 270), (54, 53, 221, 222), (147, 146, 314, 315), (82, 81, 249, 250), (117, 116, 284, 285), (126, 125, 293, 294), (85, 84, 252, 253), (122, 121, 289, 290), (22, 21, 189, 190), (97, 96, 264, 265), (34, 33, 201, 202), (78, 77, 245, 246), (139, 138, 306, 307), (153, 152, 320, 321), (90, 89, 257, 258), (148, 147, 315, 316), (142, 141, 309, 310), (109, 108, 276, 277), (1, 0, 168, 169), (42, 41, 209, 210), (74, 73, 241, 242), (120, 119, 287, 288), (132, 131, 299, 300), (154, 153, 321, 322), (94, 93, 261, 262), (92, 91, 259, 260), (95, 94, 262, 263), (29, 28, 196, 197), (141, 140, 308, 309), (6, 5, 173, 174), (2, 1, 169, 170), (66, 65, 233, 234), (151, 150, 318, 319), (104, 103, 271, 272), (65, 64, 232, 233), (166, 165, 333, 334), (105, 104, 272, 273), (91, 90, 258, 259), (72, 71, 239, 240), (115, 114, 282, 283), (0, 167, 335, 168), (118, 117, 285, 286), (140, 139, 307, 308), (190, 189, 188, 187, 186, 185, 184, 183, 182, 181, 180, 179, 178, 177, 176, 175, 174, 173, 172, 171, 170, 169, 168, 335, 334, 333, 332, 331, 330, 329, 328, 327, 326, 325, 324, 323, 322, 321, 320, 319, 318, 317, 316, 315, 314, 313, 312, 311, 310, 309, 308, 307, 306, 305, 304, 303, 302, 301, 300, 299, 298, 297, 296, 295, 294, 293, 292, 291, 290, 289, 288, 287, 286, 285, 284, 283, 282, 281, 280, 279, 278, 277, 276, 275, 274, 273, 272, 271, 270, 269, 268, 267, 266, 265, 264, 263, 262, 261, 260, 259, 258, 257, 256, 255, 254, 253, 252, 251, 250, 249, 248, 247, 246, 245, 244, 243, 242, 241, 240, 239, 238, 237, 236, 235, 234, 233, 232, 231, 230, 229, 228, 227, 226, 225, 224, 223, 222, 221, 220, 219, 218, 217, 216, 215, 214, 213, 212, 211, 210, 209, 208, 207, 206, 205, 204, 203, 202, 201, 200, 199, 198, 197, 196, 195, 194, 193, 192, 191), (21, 22, 23, 24, 25, 26, 27, 28, 29, 30, 31, 32, 33, 34, 35, 36, 37, 38, 39, 40, 41, 42, 43, 44, 45, 46, 47, 48, 49, 50, 51, 52, 53, 54, 55, 56, 57, 58, 59, 60, 61, 62, 63, 64, 65, 66, 67, 68, 69, 70, 71, 72, 73, 74, 75, 76, 77, 78, 79, 80, 81, 82, 83, 84, 85, 86, 87, 88, 89, 90, 91, 92, 93, 94, 95, 96, 97, 98, 99, 100, 101, 102, 103, 104, 105, 106, 107, 108, 109, 110, 111, 112, 113, 114, 115, 116, 117, 118, 119, 120, 121, 122, 123, 124, 125, 126, 127, 128, 129, 130, 131, 132, 133, 134, 135, 136, 137, 138, 139, 140, 141, 142, 143, 144, 145, 146, 147, 148, 149, 150, 151, 152, 153, 154, 155, 156, 157, 158, 159, 160, 161, 162, 163, 164, 165, 166, 167, 0, 1, 2, 3, 4, 5, 6, 7, 8, 9, 10, 11, 12, 13, 14, 15, 16, 17, 18, 19, 20), (346, 345, 513, 514), (481, 480, 648, 649), (399, 398, 566, 567), (493, 492, 660, 661), (379, 378, 546, 547), (438, 437, 605, 606), (390, 389, 557, 558), (483, 482, 650, 651), (418, 417, 585, 586), (453, 452, 620, 621), (462, 461, 629, 630), (421, 420, 588, 589), (458, 457, 625, 626), (358, 357, 525, 526), (433, 432, 600, 601), (370, 369, 537, 538), (414, 413, 581, 582), (475, 474, 642, 643), (489, 488, 656, 657), (426, 425, 593, 594), (484, 483, 651, 652), (478, 477, 645, 646), (445, 444, 612, 613), (337, 336, 504, 505), (378, 377, 545, 546), (410, 409, 577, 578), (456, 455, 623, 624), (468, 467, 635, 636), (490, 489, 657, 658), (430, 429, 597, 598), (428, 427, 595, 596), (431, 430, 598, 599), (365, 364, 532, 533), (477, 476, 644, 645), (342, 341, 509, 510), (338, 337, 505, 506), (402, 401, 569, 570), (487, 486, 654, 655), (440, 439, 607, 608), (401, 400, 568, 569), (502, 501, 669, 670), (441, 440, 608, 609), (427, 426, 594, 595), (408, 407, 575, 576), (451, 450, 618, 619), (336, 503, 671, 504), (454, 453, 621, 622), (476, 475, 643, 644), (446, 445, 613, 614), (503, 502, 670, 671), (411, 410, 578, 579), (447, 446, 614, 615), (442, 441, 609, 610), (372, 371, 539, 540), (375, 374, 542, 543), (501, 500, 668, 669), (436, 435, 603, 604), (422, 421, 589, 590), (488, 487, 655, 656), (495, 494, 662, 663), (366, 365, 533, 534), (432, 431, 599, 600), (400, 399, 567, 568), (469, 468, 636, 637), (353, 352, 520, 521), (362, 361, 529, 530), (368, 367, 535, 536), (412, 411, 579, 580), (457, 456, 624, 625), (443, 442, 610, 611), (448, 447, 615, 616), (377, 376, 544, 545), (363, 362, 530, 531), (467, 466, 634, 635), (405, 404, 572, 573), (409, 408, 576, 577), (449, 448, 616, 617), (360, 359, 527, 528), (492, 491, 659, 660), (434, 433, 601, 602), (396, 395, 563, 564), (420, 419, 587, 588), (397, 396, 564, 565), (340, 339, 507, 508), (361, 360, 528, 529), (369, 368, 536, 537), (374, 373, 541, 542), (494, 493, 661, 662), (472, 471, 639, 640), (496, 495, 663, 664), (357, 356, 524, 525), (435, 434, 602, 603), (359, 358, 526, 527), (479, 478, 646, 647), (497, 496, 664, 665), (470, 469, 637, 638), (473, 472, 640, 641), (382, 381, 549, 550), (444, 443, 611, 612), (413, 412, 580, 581), (464, 463, 631, 632), (391, 390, 558, 559), (339, 338, 506, 507), (343, 342, 510, 511), (466, 465, 633, 634), (389, 388, 556, 557), (498, 497, 665, 666), (392, 391, 559, 560), (417, 416, 584, 585), (452, 451, 619, 620), (350, 349, 517, 518), (367, 366, 534, 535), (364, 363, 531, 532), (393, 392, 560, 561), (355, 354, 522, 523), (463, 462, 630, 631), (459, 458, 626, 627), (485, 484, 652, 653), (354, 353, 521, 522), (415, 414, 582, 583), (394, 393, 561, 562), (407, 406, 574, 575), (480, 479, 647, 648), (403, 402, 570, 571), (387, 386, 554, 555), (351, 350, 518, 519), (486, 485, 653, 654), (347, 346, 514, 515), (386, 385, 553, 554), (352, 351, 519, 520), (450, 449, 617, 618), (344, 343, 511, 512), (491, 490, 658, 659), (384, 383, 551, 552), (474, 473, 641, 642), (381, 380, 548, 549), (471, 470, 638, 639), (373, 372, 540, 541), (398, 397, 565, 566), (439, 438, 606, 607), (460, 459, 627, 628), (500, 499, 667, 668), (455, 454, 622, 623), (424, 423, 591, 592), (380, 379, 547, 548), (499, 498, 666, 667), (461, 460, 628, 629), (406, 405, 573, 574), (388, 387, 555, 556), (376, 375, 543, 544), (356, 355, 523, 524), (423, 422, 590, 591), (385, 384, 552, 553), (371, 370, 538, 539), (437, 436, 604, 605), (429, 428, 596, 597), (419, 418, 586, 587), (348, 347, 515, 516), (345, 344, 512, 513), (383, 382, 550, 551), (404, 403, 571, 572), (425, 424, 592, 593), (416, 415, 583, 584), (465, 464, 632, 633), (349, 348, 516, 517), (395, 394, 562, 563), (482, 481, 649, 650), (341, 340, 508, 509), (526, 525, 524, 523, 522, 521, 520, 519, 518, 517, 516, 515, 514, 513, 512, 511, 510, 509, 508, 507, 506, 505, 504, 671, 670, 669, 668, 667, 666, 665, 664, 663, 662, 661, 660, 659, 658, 657, 656, 655, 654, 653, 652, 651, 650, 649, 648, 647, 646, 645, 644, 643, 642, 641, 640, 639, 638, 637, 636, 635, 634, 633, 632, 631, 630, 629, 628, 627, 626, 625, 624, 623, 622, 621, 620, 619, 618, 617, 616, 615, 614, 613, 612, 611, 610, 609, 608, 607, 606, 605, 604, 603, 602, 601, 600, 599, 598, 597, 596, 595, 594, 593, 592, 591, 590, 589, 588, 587, 586, 585, 584, 583, 582, 581, 580, 579, 578, 577, 576, 575, 574, 573, 572, 571, 570, 569, 568, 567, 566, 565, 564, 563, 562, 561, 560, 559, 558, 557, 556, 555, 554, 553, 552, 551, 550, 549, 548, 547, 546, 545, 544, 543, 542, 541, 540, 539, 538, 537, 536, 535, 534, 533, 532, 531, 530, 529, 528, 527), (357, 358, 359, 360, 361, 362, 363, 364, 365, 366, 367, 368, 369, 370, 371, 372, 373, 374, 375, 376, 377, 378, 379, 380, 381, 382, 383, 384, 385, 386, 387, 388, 389, 390, 391, 392, 393, 394, 395, 396, 397, 398, 399, 400, 401, 402, 403, 404, 405, 406, 407, 408, 409, 410, 411, 412, 413, 414, 415, 416, 417, 418, 419, 420, 421, 422, 423, 424, 425, 426, 427, 428, 429, 430, 431, 432, 433, 434, 435, 436, 437, 438, 439, 440, 441, 442, 443, 444, 445, 446, 447, 448, 449, 450, 451, 452, 453, 454, 455, 456, 457, 458, 459, 460, 461, 462, 463, 464, 465, 466, 467, 468, 469, 470, 471, 472, 473, 474, 475, 476, 477, 478, 479, 480, 481, 482, 483, 484, 485, 486, 487, 488, 489, 490, 491, 492, 493, 494, 495, 496, 497, 498, 499, 500, 501, 502, 503, 336, 337, 338, 339, 340, 341, 342, 343, 344, 345, 346, 347, 348, 349, 350, 351, 352, 353, 354, 355, 356), (672, 673, 675, 674), (674, 675, 677, 676), (676, 677, 679, 678), (678, 679, 681, 680), (680, 681, 683, 682), (682, 683, 685, 684), (684, 685, 687, 686), (686, 687, 689, 688), (688, 689, 691, 690), (690, 691, 693, 692), (692, 693, 695, 694), (694, 695, 697, 696), (696, 697, 699, 698), (698, 699, 701, 700), (700, 701, 703, 702), (702, 703, 705, 704), (704, 705, 707, 706), (706, 707, 709, 708), (708, 709, 711, 710), (710, 711, 713, 712), (712, 713, 715, 714), (714, 715, 717, 716), (716, 717, 719, 718), (718, 719, 721, 720), (720, 721, 723, 722), (722, 723, 725, 724), (724, 725, 727, 726), (726, 727, 729, 728), (728, 729, 731, 730), (730, 731, 733, 732), (675, 673, 735, 733, 731, 729, 727, 725, 723, 721, 719, 717, 715, 713, 711, 709, 707, 705, 703, 701, 699, 697, 695, 693, 691, 689, 687, 685, 683, 681, 679, 677), (734, 735, 673, 672), (732, 733, 735, 734), (672, 674, 676, 678, 680, 682, 684, 686, 688, 690, 692, 694, 696, 698, 700, 702, 704, 706, 708, 710, 712, 714, 716, 718, 720, 722, 724, 726, 728, 730, 732, 734), (736, 737, 739, 738), (738, 739, 741, 740), (740, 741, 743, 742), (742, 743, 745, 744), (744, 745, 747, 746), (746, 747, 749, 748), (748, 749, 751, 750), (750, 751, 753, 752), (752, 753, 755, 754), (754, 755, 757, 756), (756, 757, 759, 758), (758, 759, 761, 760), (760, 761, 763, 762), (762, 763, 765, 764), (764, 765, 767, 766), (766, 767, 769, 768), (768, 769, 771, 770), (770, 771, 773, 772), (772, 773, 775, 774), (774, 775, 777, 776), (776, 777, 779, 778), (778, 779, 781, 780), (780, 781, 783, 782), (782, 783, 785, 784), (784, 785, 787, 786), (786, 787, 789, 788), (788, 789, 791, 790), (790, 791, 793, 792), (792, 793, 795, 794), (794, 795, 797, 796), (739, 737, 799, 797, 795, 793, 791, 789, 787, 785, 783, 781, 779, 777, 775, 773, 771, 769, 767, 765, 763, 761, 759, 757, 755, 753, 751, 749, 747, 745, 743, 741), (798, 799, 737, 736), (796, 797, 799, 798), (736, 738, 740, 742, 744, 746, 748, 750, 752, 754, 756, 758, 760, 762, 764, 766, 768, 770, 772, 774, 776, 778, 780, 782, 784, 786, 788, 790, 792, 794, 796, 798), (800, 801, 803, 802), (802, 803, 805, 804), (804, 805, 807, 806), (806, 807, 809, 808), (808, 809, 811, 810), (810, 811, 813, 812), (812, 813, 815, 814), (814, 815, 817, 816), (816, 817, 819, 818), (818, 819, 821, 820), (820, 821, 823, 822), (822, 823, 825, 824), (824, 825, 827, 826), (826, 827, 829, 828), (828, 829, 831, 830), (830, 831, 833, 832), (832, 833, 835, 834), (834, 835, 837, 836), (836, 837, 839, 838), (838, 839, 841, 840), (840, 841, 843, 842), (842, 843, 845, 844), (844, 845, 847, 846), (846, 847, 849, 848), (848, 849, 851, 850), (850, 851, 853, 852), (852, 853, 855, 854), (854, 855, 857, 856), (856, 857, 859, 858), (858, 859, 861, 860), (803, 801, 863, 861, 859, 857, 855, 853, 851, 849, 847, 845, 843, 841, 839, 837, 835, 833, 831, 829, 827, 825, 823, 821, 819, 817, 815, 813, 811, 809, 807, 805), (862, 863, 801, 800), (860, 861, 863, 862), (800, 802, 804, 806, 808, 810, 812, 814, 816, 818, 820, 822, 824, 826, 828, 830, 832, 834, 836, 838, 840, 842, 844, 846, 848, 850, 852, 854, 856, 858, 860, 862), (864, 865, 867, 866), (866, 867, 869, 868), (868, 869, 871, 870), (870, 871, 873, 872), (872, 873, 875, 874), (874, 875, 877, 876), (876, 877, 879, 878), (878, 879, 881, 880), (880, 881, 883, 882), (882, 883, 885, 884), (884, 885, 887, 886), (886, 887, 889, 888), (888, 889, 891, 890), (890, 891, 893, 892), (892, 893, 895, 894), (894, 895, 897, 896), (896, 897, 899, 898), (898, 899, 901, 900), (900, 901, 903, 902), (902, 903, 905, 904), (904, 905, 907, 906), (906, 907, 909, 908), (908, 909, 911, 910), (910, 911, 913, 912), (912, 913, 915, 914), (914, 915, 917, 916), (916, 917, 919, 918), (918, 919, 921, 920), (920, 921, 923, 922), (922, 923, 925, 924), (867, 865, 927, 925, 923, 921, 919, 917, 915, 913, 911, 909, 907, 905, 903, 901, 899, 897, 895, 893, 891, 889, 887, 885, 883, 881, 879, 877, 875, 873, 871, 869), (926, 927, 865, 864), (924, 925, 927, 926), (864, 866, 868, 870, 872, 874, 876, 878, 880, 882, 884, 886, 888, 890, 892, 894, 896, 898, 900, 902, 904, 906, 908, 910, 912, 914, 916, 918, 920, 922, 924, 926), (978, 977, 976, 975, 974, 973, 972, 971, 970, 969, 968, 967, 966, 965, 964, 963, 962, 961, 960, 959, 958, 957, 956, 955, 954, 953, 952, 951, 950, 949, 948, 947, 946, 945, 944, 943, 942, 941, 940, 939, 938, 937, 936, 935, 934, 933, 932, 931, 930, 929, 928, 1131, 1130, 1129, 1128, 1127, 1126, 1125, 1124, 1123, 1122, 1121, 1120, 1119, 1118, 1117, 1116, 1115, 1114, 1113, 1112, 1111, 1110, 1109, 1108, 1107, 1106, 1105, 1104, 1103, 1102, 1101, 1100, 1099, 1098, 1097, 1096, 1095, 1094, 1093, 1092, 1091, 1090, 1089, 1088, 1087, 1086, 1085, 1084, 1083, 1082, 1081, 1080, 1079, 1078, 1077, 1076, 1075, 1074, 1073, 1072, 1071, 1070, 1069, 1068, 1067, 1066, 1065, 1064, 1063, 1062, 1061, 1060, 1059, 1058, 1057, 1056, 1055, 1054, 1053, 1052, 1051, 1050, 1049, 1048, 1047, 1046, 1045, 1044, 1043, 1042, 1041, 1040, 1039, 1038, 1037, 1036, 1035, 1034, 1033, 1032, 1031, 1030, 1029, 1028, 1027, 1026, 1025, 1024, 1023, 1022, 1021, 1020, 1019, 1018, 1017, 1016, 1015, 1014, 1013, 1012, 1011, 1010, 1009, 1008, 1007, 1006, 1005, 1004, 1003, 1002, 1001, 1000, 999, 998, 997, 996, 995, 994, 993, 992, 991, 990, 989, 988, 987, 986, 985, 984, 983, 982, 981, 980, 979), (1182, 1183, 1184, 1185, 1186, 1187, 1188, 1189, 1190, 1191, 1192, 1193, 1194, 1195, 1196, 1197, 1198, 1199, 1200, 1201, 1202, 1203, 1204, 1205, 1206, 1207, 1208, 1209, 1210, 1211, 1212, 1213, 1214, 1215, 1216, 1217, 1218, 1219, 1220, 1221, 1222, 1223, 1224, 1225, 1226, 1227, 1228, 1229, 1230, 1231, 1232, 1233, 1234, 1235, 1236, 1237, 1238, 1239, 1240, 1241, 1242, 1243, 1244, 1245, 1246, 1247, 1248, 1249, 1250, 1251, 1252, 1253, 1254, 1255, 1256, 1257, 1258, 1259, 1260, 1261, 1262, 1263, 1264, 1265, 1266, 1267, 1268, 1269, 1270, 1271, 1272, 1273, 1274, 1275, 1276, 1277, 1278, 1279, 1280, 1281, 1282, 1283, 1284, 1285, 1286, 1287, 1288, 1289, 1290, 1291, 1292, 1293, 1294, 1295, 1296, 1297, 1298, 1299, 1300, 1301, 1302, 1303, 1304, 1305, 1306, 1307, 1308, 1309, 1310, 1311, 1312, 1313, 1314, 1315, 1316, 1317, 1318, 1319, 1320, 1321, 1322, 1323, 1324, 1325, 1326, 1327, 1328, 1329, 1330, 1331, 1332, 1333, 1334, 1335, 1132, 1133, 1134, 1135, 1136, 1137, 1138, 1139, 1140, 1141, 1142, 1143, 1144, 1145, 1146, 1147, 1148, 1149, 1150, 1151, 1152, 1153, 1154, 1155, 1156, 1157, 1158, 1159, 1160, 1161, 1162, 1163, 1164, 1165, 1166, 1167, 1168, 1169, 1170, 1171, 1172, 1173, 1174, 1175, 1176, 1177, 1178, 1179, 1180, 1181), (1102, 1103, 1307, 1306), (1034, 1035, 1239, 1238), (942, 943, 1147, 1146), (1069, 1070, 1274, 1273), (1131, 928, 1132, 1335), (1011, 1012, 1216, 1215), (973, 974, 1178, 1177), (1116, 1117, 1321, 1320), (966, 967, 1171, 1170), (1110, 1111, 1315, 1314), (986, 987, 1191, 1190), (1057, 1058, 1262, 1261), (1109, 1110, 1314, 1313), (1037, 1038, 1242, 1241), (990, 991, 1195, 1194), (1123, 1124, 1328, 1327), (1000, 1001, 1205, 1204), (1122, 1123, 1327, 1326), (952, 953, 1157, 1156), (1075, 1076, 1280, 1279), (1055, 1056, 1260, 1259), (1098, 1099, 1303, 1302), (1104, 1105, 1309, 1308), (1004, 1005, 1209, 1208), (1018, 1019, 1223, 1222), (1093, 1094, 1298, 1297), (981, 982, 1186, 1185), (1064, 1065, 1269, 1268), (1028, 1029, 1233, 1232), (1079, 1080, 1284, 1283), (984, 985, 1189, 1188), (995, 996, 1200, 1199), (938, 939, 1143, 1142), (974, 975, 1179, 1178), (1089, 1090, 1294, 1293), (1084, 1085, 1289, 1288), (1106, 1107, 1311, 1310), (972, 973, 1177, 1176), (991, 992, 1196, 1195), (1120, 1121, 1325, 1324), (1023, 1024, 1228, 1227), (1073, 1074, 1278, 1277), (1076, 1077, 1281, 1280), (1127, 1128, 1332, 1331), (1040, 1041, 1245, 1244), (1026, 1027, 1231, 1230), (1003, 1004, 1208, 1207), (1062, 1063, 1267, 1266), (980, 981, 1185, 1184), (1065, 1066, 1270, 1269), (943, 944, 1148, 1147), (1083, 1084, 1288, 1287), (1085, 1086, 1290, 1289), (979, 980, 1184, 1183), (987, 988, 1192, 1191), (1022, 1023, 1227, 1226), (1038, 1039, 1243, 1242), (953, 954, 1158, 1157), (1067, 1068, 1272, 1271), (962, 963, 1167, 1166), (946, 947, 1151, 1150), (1074, 1075, 1279, 1278), (1087, 1088, 1292, 1291), (960, 961, 1165, 1164), (992, 993, 1197, 1196), (1036, 1037, 1241, 1240), (948, 949, 1153, 1152), (1041, 1042, 1246, 1245), (1053, 1054, 1258, 1257), (1111, 1112, 1316, 1315), (1054, 1055, 1259, 1258), (964, 965, 1169, 1168), (1121, 1122, 1326, 1325), (1066, 1067, 1271, 1270), (947, 948, 1152, 1151), (1006, 1007, 1211, 1210), (1005, 1006, 1210, 1209), (1080, 1081, 1285, 1284), (1058, 1059, 1263, 1262), (1002, 1003, 1207, 1206), (1033, 1034, 1238, 1237), (933, 934, 1138, 1137), (1063, 1064, 1268, 1267), (957, 958, 1162, 1161), (1077, 1078, 1282, 1281), (1019, 1020, 1224, 1223), (1094, 1095, 1299, 1298), (1046, 1047, 1251, 1250), (1035, 1036, 1240, 1239), (1024, 1025, 1229, 1228), (1088, 1089, 1293, 1292), (1112, 1113, 1317, 1316), (994, 995, 1199, 1198), (1072, 1073, 1277, 1276), (1015, 1016, 1220, 1219), (1118, 1119, 1323, 1322), (1101, 1102, 1306, 1305), (1048, 1049, 1253, 1252), (1031, 1032, 1236, 1235), (1027, 1028, 1232, 1231), (1050, 1051, 1255, 1254), (1103, 1104, 1308, 1307), (1043, 1044, 1248, 1247), (998, 999, 1203, 1202), (999, 1000, 1204, 1203), (1130, 1131, 1335, 1334), (1047, 1048, 1252, 1251), (935, 936, 1140, 1139), (934, 935, 1139, 1138), (932, 933, 1137, 1136), (1059, 1060, 1264, 1263), (982, 983, 1187, 1186), (1126, 1127, 1331, 1330), (1060, 1061, 1265, 1264), (940, 941, 1145, 1144), (969, 970, 1174, 1173), (1078, 1079, 1283, 1282), (1039, 1040, 1244, 1243), (1119, 1120, 1324, 1323), (1001, 1002, 1206, 1205), (1029, 1030, 1234, 1233), (1032, 1033, 1237, 1236), (936, 937, 1141, 1140), (1049, 1050, 1254, 1253), (968, 969, 1173, 1172), (965, 966, 1170, 1169), (931, 932, 1136, 1135), (1014, 1015, 1219, 1218), (1017, 1018, 1222, 1221), (949, 950, 1154, 1153), (977, 978, 1182, 1181), (993, 994, 1198, 1197), (1009, 1010, 1214, 1213), (1115, 1116, 1320, 1319), (1124, 1125, 1329, 1328), (1096, 1097, 1301, 1300), (1090, 1091, 1295, 1294), (958, 959, 1163, 1162), (1008, 1009, 1213, 1212), (1068, 1069, 1273, 1272), (1099, 1100, 1304, 1303), (1061, 1062, 1266, 1265), (1108, 1109, 1313, 1312), (950, 951, 1155, 1154), (937, 938, 1142, 1141), (1125, 1126, 1330, 1329), (1086, 1087, 1291, 1290), (1100, 1101, 1305, 1304), (1081, 1082, 1286, 1285), (1007, 1008, 1212, 1211), (1056, 1057, 1261, 1260), (985, 986, 1190, 1189), (1071, 1072, 1276, 1275), (983, 984, 1188, 1187), (1020, 1021, 1225, 1224), (1095, 1096, 1300, 1299), (959, 960, 1164, 1163), (1016, 1017, 1221, 1220), (1045, 1046, 1250, 1249), (1114, 1115, 1319, 1318), (1042, 1043, 1247, 1246), (997, 998, 1202, 1201), (970, 971, 1175, 1174), (1082, 1083, 1287, 1286), (989, 990, 1194, 1193), (1092, 1093, 1297, 1296), (1052, 1053, 1257, 1256), (996, 997, 1201, 1200), (1010, 1011, 1215, 1214), (928, 929, 1133, 1132), (939, 940, 1144, 1143), (978, 979, 1183, 1182), (1097, 1098, 1302, 1301), (954, 955, 1159, 1158), (963, 964, 1168, 1167), (1012, 1013, 1217, 1216), (1107, 1108, 1312, 1311), (1128, 1129, 1333, 1332), (975, 976, 1180, 1179), (1129, 1130, 1334, 1333), (930, 931, 1135, 1134), (1013, 1014, 1218, 1217), (941, 942, 1146, 1145), (929, 930, 1134, 1133), (1025, 1026, 1230, 1229), (955, 956, 1160, 1159), (1105, 1106, 1310, 1309), (1070, 1071, 1275, 1274), (1021, 1022, 1226, 1225), (1030, 1031, 1235, 1234), (976, 977, 1181, 1180), (1117, 1118, 1322, 1321), (951, 952, 1156, 1155), (945, 946, 1150, 1149), (1051, 1052, 1256, 1255), (1113, 1114, 1318, 1317), (971, 972, 1176, 1175), (961, 962, 1166, 1165), (988, 989, 1193, 1192), (1091, 1092, 1296, 1295), (956, 957, 1161, 1160), (944, 945, 1149, 1148), (1044, 1045, 1249, 1248), (967, 968, 1172, 1171), (1398, 1397, 1396, 1395, 1394, 1393, 1392, 1391, 1390, 1389, 1388, 1387, 1386, 1385, 1384, 1383, 1382, 1381, 1380, 1379, 1378, 1377, 1376, 1375, 1374, 1373, 1372, 1371, 1370, 1369, 1368, 1367, 1366, 1365, 1364, 1363, 1362, 1361, 1360, 1359, 1358, 1357, 1356, 1355, 1354, 1353, 1352, 1351, 1350, 1349, 1348, 1347, 1346, 1345, 1344, 1343, 1342, 1341, 1340, 1339, 1338, 1337, 1336), (1461, 1399, 1400, 1401, 1402, 1403, 1404, 1405, 1406, 1407, 1408, 1409, 1410, 1411, 1412, 1413, 1414, 1415, 1416, 1417, 1418, 1419, 1420, 1421, 1422, 1423, 1424, 1425, 1426, 1427, 1428, 1429, 1430, 1431, 1432, 1433, 1434, 1435, 1436, 1437, 1438, 1439, 1440, 1441, 1442, 1443, 1444, 1445, 1446, 1447, 1448, 1449, 1450, 1451, 1452, 1453, 1454, 1455, 1456, 1457, 1458, 1459, 1460), (1371, 1372, 1435, 1434), (1349, 1350, 1413, 1412), (1341, 1342, 1405, 1404), (1386, 1387, 1450, 1449), (1392, 1393, 1456, 1455), (1355, 1356, 1419, 1418), (1375, 1376, 1439, 1438), (1390, 1391, 1454, 1453), (1378, 1379, 1442, 1441), (1337, 1338, 1401, 1400), (1357, 1358, 1421, 1420), (1347, 1348, 1411, 1410), (1365, 1366, 1429, 1428), (1356, 1357, 1420, 1419), (1387, 1388, 1451, 1450), (1342, 1343, 1406, 1405), (1361, 1362, 1425, 1424), (1344, 1345, 1408, 1407), (1383, 1384, 1447, 1446), (1351, 1352, 1415, 1414), (1350, 1351, 1414, 1413), (1346, 1347, 1410, 1409), (1397, 1398, 1461, 1460), (1395, 1396, 1459, 1458), (1364, 1365, 1428, 1427), (1339, 1340, 1403, 1402), (1353, 1354, 1417, 1416), (1376, 1377, 1440, 1439), (1377, 1378, 1441, 1440), (1360, 1361, 1424, 1423), (1372, 1373, 1436, 1435), (1348, 1349, 1412, 1411), (1394, 1395, 1458, 1457), (1396, 1397, 1460, 1459), (1338, 1339, 1402, 1401), (1363, 1364, 1427, 1426), (1367, 1368, 1431, 1430), (1369, 1370, 1433, 1432), (1368, 1369, 1432, 1431), (1381, 1382, 1445, 1444), (1380, 1381, 1444, 1443), (1398, 1336, 1399, 1461), (1379, 1380, 1443, 1442), (1393, 1394, 1457, 1456), (1373, 1374, 1437, 1436), (1388, 1389, 1452, 1451), (1362, 1363, 1426, 1425), (1391, 1392, 1455, 1454), (1384, 1385, 1448, 1447), (1389, 1390, 1453, 1452), (1359, 1360, 1423, 1422), (1370, 1371, 1434, 1433), (1336, 1337, 1400, 1399), (1358, 1359, 1422, 1421), (1340, 1341, 1404, 1403), (1374, 1375, 1438, 1437), (1354, 1355, 1418, 1417), (1385, 1386, 1449, 1448), (1366, 1367, 1430, 1429), (1352, 1353, 1416, 1415), (1343, 1344, 1407, 1406), (1382, 1383, 1446, 1445), (1345, 1346, 1409, 1408), (1524, 1523, 1522, 1521, 1520, 1519, 1518, 1517, 1516, 1515, 1514, 1513, 1512, 1511, 1510, 1509, 1508, 1507, 1506, 1505, 1504, 1503, 1502, 1501, 1500, 1499, 1498, 1497, 1496, 1495, 1494, 1493, 1492, 1491, 1490, 1489, 1488, 1487, 1486, 1485, 1484, 1483, 1482, 1481, 1480, 1479, 1478, 1477, 1476, 1475, 1474, 1473, 1472, 1471, 1470, 1469, 1468, 1467, 1466, 1465, 1464, 1463, 1462), (1587, 1525, 1526, 1527, 1528, 1529, 1530, 1531, 1532, 1533, 1534, 1535, 1536, 1537, 1538, 1539, 1540, 1541, 1542, 1543, 1544, 1545, 1546, 1547, 1548, 1549, 1550, 1551, 1552, 1553, 1554, 1555, 1556, 1557, 1558, 1559, 1560, 1561, 1562, 1563, 1564, 1565, 1566, 1567, 1568, 1569, 1570, 1571, 1572, 1573, 1574, 1575, 1576, 1577, 1578, 1579, 1580, 1581, 1582, 1583, 1584, 1585, 1586), (1497, 1498, 1561, 1560), (1475, 1476, 1539, 1538), (1467, 1468, 1531, 1530), (1512, 1513, 1576, 1575), (1518, 1519, 1582, 1581), (1481, 1482, 1545, 1544), (1501, 1502, 1565, 1564), (1516, 1517, 1580, 1579), (1504, 1505, 1568, 1567), (1463, 1464, 1527, 1526), (1483, 1484, 1547, 1546), (1473, 1474, 1537, 1536), (1491, 1492, 1555, 1554), (1482, 1483, 1546, 1545), (1513, 1514, 1577, 1576), (1468, 1469, 1532, 1531), (1487, 1488, 1551, 1550), (1470, 1471, 1534, 1533), (1509, 1510, 1573, 1572), (1477, 1478, 1541, 1540), (1476, 1477, 1540, 1539), (1472, 1473, 1536, 1535), (1523, 1524, 1587, 1586), (1521, 1522, 1585, 1584), (1490, 1491, 1554, 1553), (1465, 1466, 1529, 1528), (1479, 1480, 1543, 1542), (1502, 1503, 1566, 1565), (1503, 1504, 1567, 1566), (1486, 1487, 1550, 1549), (1498, 1499, 1562, 1561), (1474, 1475, 1538, 1537), (1520, 1521, 1584, 1583), (1522, 1523, 1586, 1585), (1464, 1465, 1528, 1527), (1489, 1490, 1553, 1552), (1493, 1494, 1557, 1556), (1495, 1496, 1559, 1558), (1494, 1495, 1558, 1557), (1507, 1508, 1571, 1570), (1506, 1507, 1570, 1569), (1524, 1462, 1525, 1587), (1505, 1506, 1569, 1568), (1519, 1520, 1583, 1582), (1499, 1500, 1563, 1562), (1514, 1515, 1578, 1577), (1488, 1489, 1552, 1551), (1517, 1518, 1581, 1580), (1510, 1511, 1574, 1573), (1515, 1516, 1579, 1578), (1485, 1486, 1549, 1548), (1496, 1497, 1560, 1559), (1462, 1463, 1526, 1525), (1484, 1485, 1548, 1547), (1466, 1467, 1530, 1529), (1500, 1501, 1564, 1563), (1480, 1481, 1544, 1543), (1511, 1512, 1575, 1574), (1492, 1493, 1556, 1555), (1478, 1479, 1542, 1541), (1469, 1470, 1533, 1532), (1508, 1509, 1572, 1571), (1471, 1472, 1535, 1534), (1650, 1649, 1648, 1647, 1646, 1645, 1644, 1643, 1642, 1641, 1640, 1639, 1638, 1637, 1636, 1635, 1634, 1633, 1632, 1631, 1630, 1629, 1628, 1627, 1626, 1625, 1624, 1623, 1622, 1621, 1620, 1619, 1618, 1617, 1616, 1615, 1614, 1613, 1612, 1611, 1610, 1609, 1608, 1607, 1606, 1605, 1604, 1603, 1602, 1601, 1600, 1599, 1598, 1597, 1596, 1595, 1594, 1593, 1592, 1591, 1590, 1589, 1588), (1713, 1651, 1652, 1653, 1654, 1655, 1656, 1657, 1658, 1659, 1660, 1661, 1662, 1663, 1664, 1665, 1666, 1667, 1668, 1669, 1670, 1671, 1672, 1673, 1674, 1675, 1676, 1677, 1678, 1679, 1680, 1681, 1682, 1683, 1684, 1685, 1686, 1687, 1688, 1689, 1690, 1691, 1692, 1693, 1694, 1695, 1696, 1697, 1698, 1699, 1700, 1701, 1702, 1703, 1704, 1705, 1706, 1707, 1708, 1709, 1710, 1711, 1712), (1623, 1624, 1687, 1686), (1601, 1602, 1665, 1664), (1593, 1594, 1657, 1656), (1638, 1639, 1702, 1701), (1644, 1645, 1708, 1707), (1607, 1608, 1671, 1670), (1627, 1628, 1691, 1690), (1642, 1643, 1706, 1705), (1630, 1631, 1694, 1693), (1589, 1590, 1653, 1652), (1609, 1610, 1673, 1672), (1599, 1600, 1663, 1662), (1617, 1618, 1681, 1680), (1608, 1609, 1672, 1671), (1639, 1640, 1703, 1702), (1594, 1595, 1658, 1657), (1613, 1614, 1677, 1676), (1596, 1597, 1660, 1659), (1635, 1636, 1699, 1698), (1603, 1604, 1667, 1666), (1602, 1603, 1666, 1665), (1598, 1599, 1662, 1661), (1649, 1650, 1713, 1712), (1647, 1648, 1711, 1710), (1616, 1617, 1680, 1679), (1591, 1592, 1655, 1654), (1605, 1606, 1669, 1668), (1628, 1629, 1692, 1691), (1629, 1630, 1693, 1692), (1612, 1613, 1676, 1675), (1624, 1625, 1688, 1687), (1600, 1601, 1664, 1663), (1646, 1647, 1710, 1709), (1648, 1649, 1712, 1711), (1590, 1591, 1654, 1653), (1615, 1616, 1679, 1678), (1619, 1620, 1683, 1682), (1621, 1622, 1685, 1684), (1620, 1621, 1684, 1683), (1633, 1634, 1697, 1696), (1632, 1633, 1696, 1695), (1650, 1588, 1651, 1713), (1631, 1632, 1695, 1694), (1645, 1646, 1709, 1708), (1625, 1626, 1689, 1688), (1640, 1641, 1704, 1703), (1614, 1615, 1678, 1677), (1643, 1644, 1707, 1706), (1636, 1637, 1700, 1699), (1641, 1642, 1705, 1704), (1611, 1612, 1675, 1674), (1622, 1623, 1686, 1685), (1588, 1589, 1652, 1651), (1610, 1611, 1674, 1673), (1592, 1593, 1656, 1655), (1626, 1627, 1690, 1689), (1606, 1607, 1670, 1669), (1637, 1638, 1701, 1700), (1618, 1619, 1682, 1681), (1604, 1605, 1668, 1667), (1595, 1596, 1659, 1658), (1634, 1635, 1698, 1697), (1597, 1598, 1661, 1660), (1776, 1775, 1774, 1773, 1772, 1771, 1770, 1769, 1768, 1767, 1766, 1765, 1764, 1763, 1762, 1761, 1760, 1759, 1758, 1757, 1756, 1755, 1754, 1753, 1752, 1751, 1750, 1749, 1748, 1747, 1746, 1745, 1744, 1743, 1742, 1741, 1740, 1739, 1738, 1737, 1736, 1735, 1734, 1733, 1732, 1731, 1730, 1729, 1728, 1727, 1726, 1725, 1724, 1723, 1722, 1721, 1720, 1719, 1718, 1717, 1716, 1715, 1714), (1839, 1777, 1778, 1779, 1780, 1781, 1782, 1783, 1784, 1785, 1786, 1787, 1788, 1789, 1790, 1791, 1792, 1793, 1794, 1795, 1796, 1797, 1798, 1799, 1800, 1801, 1802, 1803, 1804, 1805, 1806, 1807, 1808, 1809, 1810, 1811, 1812, 1813, 1814, 1815, 1816, 1817, 1818, 1819, 1820, 1821, 1822, 1823, 1824, 1825, 1826, 1827, 1828, 1829, 1830, 1831, 1832, 1833, 1834, 1835, 1836, 1837, 1838), (1749, 1750, 1813, 1812), (1727, 1728, 1791, 1790), (1719, 1720, 1783, 1782), (1764, 1765, 1828, 1827), (1770, 1771, 1834, 1833), (1733, 1734, 1797, 1796), (1753, 1754, 1817, 1816), (1768, 1769, 1832, 1831), (1756, 1757, 1820, 1819), (1715, 1716, 1779, 1778), (1735, 1736, 1799, 1798), (1725, 1726, 1789, 1788), (1743, 1744, 1807, 1806), (1734, 1735, 1798, 1797), (1765, 1766, 1829, 1828), (1720, 1721, 1784, 1783), (1739, 1740, 1803, 1802), (1722, 1723, 1786, 1785), (1761, 1762, 1825, 1824), (1729, 1730, 1793, 1792), (1728, 1729, 1792, 1791), (1724, 1725, 1788, 1787), (1775, 1776, 1839, 1838), (1773, 1774, 1837, 1836), (1742, 1743, 1806, 1805), (1717, 1718, 1781, 1780), (1731, 1732, 1795, 1794), (1754, 1755, 1818, 1817), (1755, 1756, 1819, 1818), (1738, 1739, 1802, 1801), (1750, 1751, 1814, 1813), (1726, 1727, 1790, 1789), (1772, 1773, 1836, 1835), (1774, 1775, 1838, 1837), (1716, 1717, 1780, 1779), (1741, 1742, 1805, 1804), (1745, 1746, 1809, 1808), (1747, 1748, 1811, 1810), (1746, 1747, 1810, 1809), (1759, 1760, 1823, 1822), (1758, 1759, 1822, 1821), (1776, 1714, 1777, 1839), (1757, 1758, 1821, 1820), (1771, 1772, 1835, 1834), (1751, 1752, 1815, 1814), (1766, 1767, 1830, 1829), (1740, 1741, 1804, 1803), (1769, 1770, 1833, 1832), (1762, 1763, 1826, 1825), (1767, 1768, 1831, 1830), (1737, 1738, 1801, 1800), (1748, 1749, 1812, 1811), (1714, 1715, 1778, 1777), (1736, 1737, 1800, 1799), (1718, 1719, 1782, 1781), (1752, 1753, 1816, 1815), (1732, 1733, 1796, 1795), (1763, 1764, 1827, 1826), (1744, 1745, 1808, 1807), (1730, 1731, 1794, 1793), (1721, 1722, 1785, 1784), (1760, 1761, 1824, 1823), (1723, 1724, 1787, 1786), (1902, 1840, 1841, 1842, 1843, 1844, 1845, 1846, 1847, 1848, 1849, 1850, 1851, 1852, 1853, 1854, 1855, 1856, 1857, 1858, 1859, 1860, 1861, 1862, 1863, 1864, 1865, 1866, 1867, 1868, 1869, 1870, 1871, 1872, 1873, 1874, 1875, 1876, 1877, 1878, 1879, 1880, 1881, 1882, 1883, 1884, 1885, 1886, 1887, 1888, 1889, 1890, 1891, 1892, 1893, 1894, 1895, 1896, 1897, 1898, 1899, 1900, 1901), (1965, 1964, 1963, 1962, 1961, 1960, 1959, 1958, 1957, 1956, 1955, 1954, 1953, 1952, 1951, 1950, 1949, 1948, 1947, 1946, 1945, 1944, 1943, 1942, 1941, 1940, 1939, 1938, 1937, 1936, 1935, 1934, 1933, 1932, 1931, 1930, 1929, 1928, 1927, 1926, 1925, 1924, 1923, 1922, 1921, 1920, 1919, 1918, 1917, 1916, 1915, 1914, 1913, 1912, 1911, 1910, 1909, 1908, 1907, 1906, 1905, 1904, 1903), (1876, 1875, 1938, 1939), (1854, 1853, 1916, 1917), (1846, 1845, 1908, 1909), (1891, 1890, 1953, 1954), (1897, 1896, 1959, 1960), (1860, 1859, 1922, 1923), (1880, 1879, 1942, 1943), (1895, 1894, 1957, 1958), (1883, 1882, 1945, 1946), (1842, 1841, 1904, 1905), (1862, 1861, 1924, 1925), (1852, 1851, 1914, 1915), (1870, 1869, 1932, 1933), (1861, 1860, 1923, 1924), (1892, 1891, 1954, 1955), (1847, 1846, 1909, 1910), (1866, 1865, 1928, 1929), (1849, 1848, 1911, 1912), (1888, 1887, 1950, 1951), (1856, 1855, 1918, 1919), (1855, 1854, 1917, 1918), (1851, 1850, 1913, 1914), (1902, 1901, 1964, 1965), (1900, 1899, 1962, 1963), (1869, 1868, 1931, 1932), (1844, 1843, 1906, 1907), (1858, 1857, 1920, 1921), (1881, 1880, 1943, 1944), (1882, 1881, 1944, 1945), (1865, 1864, 1927, 1928), (1877, 1876, 1939, 1940), (1853, 1852, 1915, 1916), (1899, 1898, 1961, 1962), (1901, 1900, 1963, 1964), (1843, 1842, 1905, 1906), (1868, 1867, 1930, 1931), (1872, 1871, 1934, 1935), (1874, 1873, 1936, 1937), (1873, 1872, 1935, 1936), (1886, 1885, 1948, 1949), (1885, 1884, 1947, 1948), (1840, 1902, 1965, 1903), (1884, 1883, 1946, 1947), (1898, 1897, 1960, 1961), (1878, 1877, 1940, 1941), (1893, 1892, 1955, 1956), (1867, 1866, 1929, 1930), (1896, 1895, 1958, 1959), (1889, 1888, 1951, 1952), (1894, 1893, 1956, 1957), (1864, 1863, 1926, 1927), (1875, 1874, 1937, 1938), (1841, 1840, 1903, 1904), (1863, 1862, 1925, 1926), (1845, 1844, 1907, 1908), (1879, 1878, 1941, 1942), (1859, 1858, 1921, 1922), (1890, 1889, 1952, 1953), (1871, 1870, 1933, 1934), (1857, 1856, 1919, 1920), (1848, 1847, 1910, 1911), (1887, 1886, 1949, 1950), (1850, 1849, 1912, 1913), (2028, 1966, 1967, 1968, 1969, 1970, 1971, 1972, 1973, 1974, 1975, 1976, 1977, 1978, 1979, 1980, 1981, 1982, 1983, 1984, 1985, 1986, 1987, 1988, 1989, 1990, 1991, 1992, 1993, 1994, 1995, 1996, 1997, 1998, 1999, 2000, 2001, 2002, 2003, 2004, 2005, 2006, 2007, 2008, 2009, 2010, 2011, 2012, 2013, 2014, 2015, 2016, 2017, 2018, 2019, 2020, 2021, 2022, 2023, 2024, 2025, 2026, 2027), (2091, 2090, 2089, 2088, 2087, 2086, 2085, 2084, 2083, 2082, 2081, 2080, 2079, 2078, 2077, 2076, 2075, 2074, 2073, 2072, 2071, 2070, 2069, 2068, 2067, 2066, 2065, 2064, 2063, 2062, 2061, 2060, 2059, 2058, 2057, 2056, 2055, 2054, 2053, 2052, 2051, 2050, 2049, 2048, 2047, 2046, 2045, 2044, 2043, 2042, 2041, 2040, 2039, 2038, 2037, 2036, 2035, 2034, 2033, 2032, 2031, 2030, 2029), (2012, 2011, 2074, 2075), (2011, 2010, 2073, 2074), (1966, 2028, 2091, 2029), (2010, 2009, 2072, 2073), (2024, 2023, 2086, 2087), (2004, 2003, 2066, 2067), (2019, 2018, 2081, 2082), (1993, 1992, 2055, 2056), (2022, 2021, 2084, 2085), (2015, 2014, 2077, 2078), (2020, 2019, 2082, 2083), (1990, 1989, 2052, 2053), (2001, 2000, 2063, 2064), (1967, 1966, 2029, 2030), (1989, 1988, 2051, 2052), (1971, 1970, 2033, 2034), (2005, 2004, 2067, 2068), (1985, 1984, 2047, 2048), (2016, 2015, 2078, 2079), (1997, 1996, 2059, 2060), (1983, 1982, 2045, 2046), (1974, 1973, 2036, 2037), (2013, 2012, 2075, 2076), (1976, 1975, 2038, 2039), (2002, 2001, 2064, 2065), (1980, 1979, 2042, 2043), (1972, 1971, 2034, 2035), (2017, 2016, 2079, 2080), (2023, 2022, 2085, 2086), (1986, 1985, 2048, 2049), (2006, 2005, 2068, 2069), (2021, 2020, 2083, 2084), (2009, 2008, 2071, 2072), (1968, 1967, 2030, 2031), (1988, 1987, 2050, 2051), (1978, 1977, 2040, 2041), (1996, 1995, 2058, 2059), (1987, 1986, 2049, 2050), (2018, 2017, 2080, 2081), (1973, 1972, 2035, 2036), (1992, 1991, 2054, 2055), (1975, 1974, 2037, 2038), (2014, 2013, 2076, 2077), (1982, 1981, 2044, 2045), (1981, 1980, 2043, 2044), (1977, 1976, 2039, 2040), (2028, 2027, 2090, 2091), (2026, 2025, 2088, 2089), (1995, 1994, 2057, 2058), (1970, 1969, 2032, 2033), (1984, 1983, 2046, 2047), (2007, 2006, 2069, 2070), (2008, 2007, 2070, 2071), (1991, 1990, 2053, 2054), (2003, 2002, 2065, 2066), (1979, 1978, 2041, 2042), (2025, 2024, 2087, 2088), (2027, 2026, 2089, 2090), (1969, 1968, 2031, 2032), (1994, 1993, 2056, 2057), (1998, 1997, 2060, 2061), (2000, 1999, 2062, 2063), (1999, 1998, 2061, 2062), (2154, 2092, 2093, 2094, 2095, 2096, 2097, 2098, 2099, 2100, 2101, 2102, 2103, 2104, 2105, 2106, 2107, 2108, 2109, 2110, 2111, 2112, 2113, 2114, 2115, 2116, 2117, 2118, 2119, 2120, 2121, 2122, 2123, 2124, 2125, 2126, 2127, 2128, 2129, 2130, 2131, 2132, 2133, 2134, 2135, 2136, 2137, 2138, 2139, 2140, 2141, 2142, 2143, 2144, 2145, 2146, 2147, 2148, 2149, 2150, 2151, 2152, 2153), (2217, 2216, 2215, 2214, 2213, 2212, 2211, 2210, 2209, 2208, 2207, 2206, 2205, 2204, 2203, 2202, 2201, 2200, 2199, 2198, 2197, 2196, 2195, 2194, 2193, 2192, 2191, 2190, 2189, 2188, 2187, 2186, 2185, 2184, 2183, 2182, 2181, 2180, 2179, 2178, 2177, 2176, 2175, 2174, 2173, 2172, 2171, 2170, 2169, 2168, 2167, 2166, 2165, 2164, 2163, 2162, 2161, 2160, 2159, 2158, 2157, 2156, 2155), (2125, 2124, 2187, 2188), (2138, 2137, 2200, 2201), (2137, 2136, 2199, 2200), (2092, 2154, 2217, 2155), (2136, 2135, 2198, 2199), (2150, 2149, 2212, 2213), (2130, 2129, 2192, 2193), (2145, 2144, 2207, 2208), (2119, 2118, 2181, 2182), (2148, 2147, 2210, 2211), (2141, 2140, 2203, 2204), (2146, 2145, 2208, 2209), (2116, 2115, 2178, 2179), (2127, 2126, 2189, 2190), (2093, 2092, 2155, 2156), (2115, 2114, 2177, 2178), (2097, 2096, 2159, 2160), (2131, 2130, 2193, 2194), (2111, 2110, 2173, 2174), (2142, 2141, 2204, 2205), (2123, 2122, 2185, 2186), (2109, 2108, 2171, 2172), (2100, 2099, 2162, 2163), (2139, 2138, 2201, 2202), (2102, 2101, 2164, 2165), (2128, 2127, 2190, 2191), (2106, 2105, 2168, 2169), (2098, 2097, 2160, 2161), (2143, 2142, 2205, 2206), (2149, 2148, 2211, 2212), (2112, 2111, 2174, 2175), (2132, 2131, 2194, 2195), (2147, 2146, 2209, 2210), (2135, 2134, 2197, 2198), (2094, 2093, 2156, 2157), (2114, 2113, 2176, 2177), (2104, 2103, 2166, 2167), (2122, 2121, 2184, 2185), (2113, 2112, 2175, 2176), (2144, 2143, 2206, 2207), (2099, 2098, 2161, 2162), (2118, 2117, 2180, 2181), (2101, 2100, 2163, 2164), (2140, 2139, 2202, 2203), (2108, 2107, 2170, 2171), (2107, 2106, 2169, 2170), (2103, 2102, 2165, 2166), (2154, 2153, 2216, 2217), (2152, 2151, 2214, 2215), (2121, 2120, 2183, 2184), (2096, 2095, 2158, 2159), (2110, 2109, 2172, 2173), (2133, 2132, 2195, 2196), (2134, 2133, 2196, 2197), (2117, 2116, 2179, 2180), (2129, 2128, 2191, 2192), (2105, 2104, 2167, 2168), (2151, 2150, 2213, 2214), (2153, 2152, 2215, 2216), (2095, 2094, 2157, 2158), (2120, 2119, 2182, 2183), (2124, 2123, 2186, 2187), (2126, 2125, 2188, 2189)])
me_mesh.materials.append(mat_material_002)
me_mesh.use_remesh_preserve_volume = False
me_mesh.use_remesh_preserve_attributes = False
me_mesh.use_mirror_vertex_groups = False
me_mesh.update()

# ---- objects
ob_cube = bpy.data.objects.new('Cube', me_cube)
ob_lamp = bpy.data.objects.new('Lamp', light_lamp)
ob_camera = bpy.data.objects.new('Camera', cam_camera)
ob_plane = bpy.data.objects.new('Plane', me_plane)
ob_nurbspath = bpy.data.objects.new('NurbsPath', me_mesh)

# ---- transforms, parenting, visibility, modifiers, constraints
ob_cube.location = (0.0, 0.0, 0.0)
ob_cube.lock_rotations_4d = False
ob_cube.empty_display_type = 'ARROWS'
ob_cube.lineart.crease_threshold = 0.0
ob_lamp.location = (4.076, 1.005, 5.904)
ob_lamp.rotation_euler = (0.6503, 0.05522, 1.866)
ob_lamp.lock_rotations_4d = False
ob_lamp.empty_display_type = 'ARROWS'
ob_lamp.color = (0.0, 0.0, 0.0, 0.0)
ob_lamp.lineart.crease_threshold = 0.0
ob_camera.location = (12.95, -3.12, 4.488)
ob_camera.rotation_euler = (1.403, 0.01179, -5.097)
ob_camera.lock_rotations_4d = False
ob_camera.empty_display_type = 'ARROWS'
ob_camera.color = (0.0, 0.0, 0.0, 0.0)
ob_camera.display_type = 'WIRE'
ob_camera.lineart.crease_threshold = 0.0
ob_plane.location = (0.0, 0.0, 0.0)
ob_plane.scale = (25.24, 25.24, 25.23)
ob_plane.lineart.crease_threshold = 0.0
ob_nurbspath.location = (1.994, 1.92, 1.742)
ob_nurbspath.rotation_euler = (0.0, -0.0, -1.571)
ob_nurbspath.scale = (0.6272, 0.5944, 0.7544)
ob_nurbspath.lineart.crease_threshold = 0.0

# ---- collection membership
col_collection_1.objects.link(ob_cube)
col_collection_1.objects.link(ob_lamp)
col_collection_1.objects.link(ob_camera)
col_collection_4.objects.link(ob_plane)
col_collection_4.objects.link(ob_nurbspath)

# ---- scene / render settings (as saved in the file)
scene.camera = ob_camera
scene.frame_start = 1; scene.frame_end = 250; scene.frame_set(0)
scene.render.engine = 'CYCLES'
scene.render.image_settings.color_mode = 'RGB'
scene.render.image_settings.compression = 90
scene.render.resolution_percentage = 50
scene.render.dither_intensity = 0.0
scene.render.bake_margin = 2
scene.cycles.use_denoising = False
scene.cycles.samples = 10
scene.cycles.sampling_pattern = 'TABULATED_SOBOL'
scene.cycles.light_sampling_threshold = 0.0
scene.cycles.use_adaptive_sampling = False
scene.cycles.use_light_tree = False
scene.cycles.blur_glossy = 0.0
scene.cycles.volume_bounces = 1
scene.cycles.pixel_filter_type = 'GAUSSIAN'
scene.cycles.sample_clamp_indirect = 0.0
scene.view_settings.view_transform = 'Standard'
bpy.context.view_layer.update()
